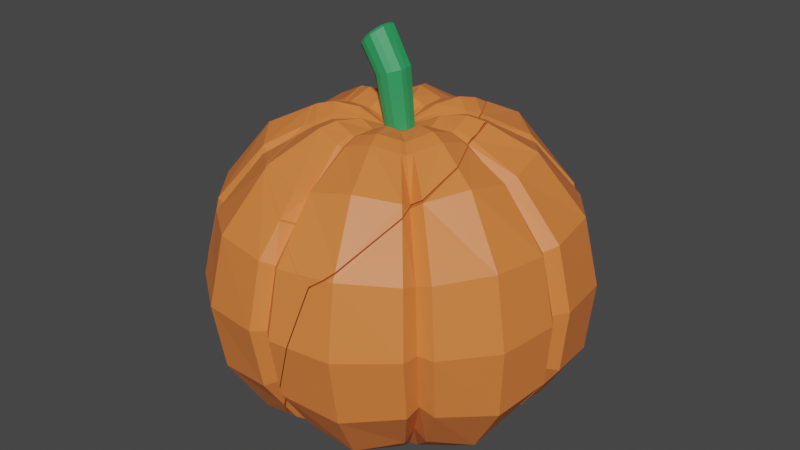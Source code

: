 # Source: pumpkin_1_Broken.blend  (saved by Blender 2.82.7; exported with 4.5.12 LTS)
import bpy
from mathutils import Matrix  # noqa: F401  (used for matrix-valued properties, if any)

bpy.ops.wm.read_factory_settings(use_empty=True)
scene = bpy.context.scene
scene.name = 'Scene'

# ---- collections
col_collection = bpy.data.collections.new('Collection'); scene.collection.children.link(col_collection)

# ---- materials (node trees are filled in below, after node groups)
mat_material_001 = bpy.data.materials.new('Material.001')
mat_material_001.use_transparent_shadow = False
mat_material_002 = bpy.data.materials.new('Material.002')
mat_material_002.use_transparent_shadow = False

# ---- material node trees
mat_material_001.use_nodes = True; mat_material_001.node_tree.nodes.clear()
_N = mat_material_001.node_tree.nodes; _L = mat_material_001.node_tree.links
n0 = _N.new('ShaderNodeOutputMaterial'); n0.name = 'Material Output'; n0.location = (300, 300)
n1 = _N.new('ShaderNodeBsdfPrincipled'); n1.name = 'Principled BSDF'; n1.location = (10, 300)
n1.distribution = 'GGX'
n1.subsurface_method = 'BURLEY'
n1.inputs[0].default_value = (0.8, 0.2059, 0.04672, 1.0)
n1.inputs[3].default_value = 1.45
n1.inputs[27].default_value = (0.0, 0.0, 0.0, 1.0)
n1.inputs[28].default_value = 1.0
_L.new(n1.outputs[0], n0.inputs[0])
n0.is_active_output = True
mat_material_002.use_nodes = True; mat_material_002.node_tree.nodes.clear()
_N = mat_material_002.node_tree.nodes; _L = mat_material_002.node_tree.links
n0 = _N.new('ShaderNodeOutputMaterial'); n0.name = 'Material Output'; n0.location = (300, 300)
n1 = _N.new('ShaderNodeBsdfPrincipled'); n1.name = 'Principled BSDF'; n1.location = (10, 300)
n1.distribution = 'GGX'
n1.subsurface_method = 'BURLEY'
n1.inputs[0].default_value = (0.02589, 0.3173, 0.1035, 1.0)
n1.inputs[3].default_value = 1.45
n1.inputs[27].default_value = (0.0, 0.0, 0.0, 1.0)
n1.inputs[28].default_value = 1.0
_L.new(n1.outputs[0], n0.inputs[0])
n0.is_active_output = True

# ---- world
world_world = bpy.data.worlds.new('World'); scene.world = world_world
world_world.use_nodes = True; world_world.node_tree.nodes.clear()
_N = world_world.node_tree.nodes; _L = world_world.node_tree.links
n0 = _N.new('ShaderNodeOutputWorld'); n0.name = 'World Output'; n0.location = (300, 300)
n1 = _N.new('ShaderNodeBackground'); n1.name = 'Background'; n1.location = (10, 300)
n1.inputs[0].default_value = (0.05088, 0.05088, 0.05088, 1.0)
_L.new(n1.outputs[0], n0.inputs[0])
n0.is_active_output = True
world_world.color = (0.05088, 0.05088, 0.05088)
world_world.use_sun_shadow = False
world_world.sun_shadow_jitter_overblur = 0.0

# ---- meshes
me_bumpkin_cell_006 = bpy.data.meshes.new('Bumpkin_cell.006')
me_bumpkin_cell_006.from_pydata([(0.09244, 0.238, 0.09436), (-0.0002818, 0.238, 0.1334), (-0.0002475, 0.1855, 0.2069), (-0.09301, 0.238, 0.09436), (-0.0002818, 0.238, -0.1332), (0.01349, 0.2005, 0.2189), (0.1418, 0.2005, 0.1649), (0.08743, 0.242, 0.1018), (0.008243, 0.242, 0.1352), (-0.01307, 0.2005, 0.2192), (-0.08579, 0.242, 0.1027), (-0.008154, 0.242, 0.1354), (0.1001, 0.242, 0.08861), (0.1322, 0.242, 0.009964), (0.1321, 0.242, -0.009839), (0.01009, 0.242, -0.1342), (-0.08392, 0.242, -0.1032), (-0.01156, 0.242, -0.1337), (-0.1012, 0.242, 0.08679), (0.07306, 0.2475, -0.0744), (0.1034, 0.2475, 0.0001143), (0.07306, 0.2475, 0.07463), (-0.0002363, 0.2475, 0.1055), (-0.07353, 0.2475, 0.07463), (-0.1039, 0.2475, 0.0001142), (-0.07353, 0.2475, -0.0744), (-0.0002363, 0.2475, -0.1053), (0.06913, 0.2506, 0.08054), (0.006528, 0.2506, 0.1069), (-0.0678, 0.2506, 0.0812), (-0.006435, 0.2506, 0.107), (0.07915, 0.2506, 0.07009), (0.1045, 0.2506, 0.00792), (0.1044, 0.2506, -0.007734), (0.07931, 0.2506, -0.06944), (0.007984, 0.2506, -0.106), (0.06814, 0.2506, -0.08068), (-0.06633, 0.2506, -0.08155), (-0.009129, 0.2506, -0.1056), (-0.1036, 0.2506, -0.01032), (-0.08012, 0.2506, -0.06804), (-0.1035, 0.2506, 0.01096), (-0.07998, 0.2506, 0.06865), (0.0441, 0.2461, -0.04487), (0.06244, 0.2461, 0.0001425), (-0.0001681, 0.2461, 0.06379), (-0.04444, 0.2461, 0.04515), (-0.06278, 0.2461, 0.0001425), (-0.04444, 0.2461, -0.04487), (-0.0001681, 0.2461, -0.06351), (0.04177, 0.2483, 0.04873), (-0.04093, 0.2483, 0.04913), (0.04783, 0.2483, 0.04241), (0.06313, 0.2483, 0.004865), (0.06311, 0.2483, -0.00459), (0.04792, 0.2483, -0.04186), (0.004844, 0.2483, -0.06395), (0.04118, 0.2483, -0.04865), (-0.04004, 0.2483, -0.04917), (-0.005492, 0.2483, -0.06372), (-0.06258, 0.2483, -0.00615), (-0.04837, 0.2483, -0.04101), (-0.06248, 0.2483, 0.006702), (-0.04829, 0.2483, 0.04155), (-0.02413, 0.2343, 0.000169), (-0.0001041, 0.2343, -0.02426), (0.01607, 0.2342, 0.01883), (-0.00145, 0.2342, 0.02497), (0.02426, 0.2342, 0.001994), (0.01584, 0.2342, -0.01854), (-0.01533, 0.2342, -0.01875), (-0.0185, 0.2342, 0.01607), (-0.02271, 0.2341, 0.0102), (-0.05974, 0.2571, 0.02618), (-0.09913, 0.2616, 0.04317), (-0.1255, 0.2548, 0.05455), (-0.02275, 0.2341, -0.009642), (-0.05983, 0.2571, -0.02553), (-0.09929, 0.2616, -0.04243), (-0.009142, 0.2341, -0.02331), (-0.02438, 0.2571, -0.06115), (-0.0406, 0.2616, -0.1014), (-0.05145, 0.2548, -0.1284), (0.009902, 0.2341, -0.02325), (0.02524, 0.2571, -0.061), (0.04155, 0.2616, -0.1012), (0.05247, 0.2548, -0.128), (0.02338, 0.2341, -0.009591), (0.06036, 0.2571, -0.0254), (0.0997, 0.2616, -0.04222), (0.126, 0.2548, -0.05347), (0.02341, 0.2341, 0.01), (0.06043, 0.2571, 0.02565), (0.09981, 0.2616, 0.04231), (0.1262, 0.2548, 0.05345), (0.009842, 0.2341, 0.02375), (0.02508, 0.2571, 0.06147), (0.04129, 0.2616, 0.1016), (0.05214, 0.2548, 0.1285), (0.08443, 0.2137, 0.208), (-0.08202, 0.2137, 0.2089), (-0.05062, 0.2548, 0.129), (-0.03994, 0.2616, 0.102), (-0.02398, 0.2571, 0.06174), (-0.008988, 0.2341, 0.02385), (-0.0406, 0.3126, 0.0001606), (-0.01346, 0.3216, -0.02889), (0.004814, 0.3275, 0.02235), (-0.01497, 0.321, 0.02966), (0.01407, 0.3306, 0.002331), (0.004557, 0.3275, -0.02209), (-0.03064, 0.3158, -0.02233), (-0.03425, 0.3146, -0.01861), (-0.03422, 0.3146, 0.01907), (-0.03892, 0.3129, 0.01209), (-0.03896, 0.3129, -0.01151), (-0.0236, 0.318, -0.02777), (-0.002093, 0.3251, -0.02769), (0.01313, 0.3301, -0.01145), (0.01316, 0.3301, 0.01185), (-0.00216, 0.3251, 0.0282), (-0.02342, 0.318, 0.02832), (-0.02155, 0.3919, 0.000158), (-0.05909, 0.3575, 0.0216), (-0.0287, 0.3853, 0.02332), (-0.04473, 0.3706, 0.03095), (-0.02654, 0.3873, -0.01984), (-0.05743, 0.359, -0.02333), (-0.0453, 0.3701, -0.03026), (-0.06535, 0.3517, -0.002824), (-0.06036, 0.3563, -0.01944), (-0.06531, 0.3517, 0.0033), (-0.06406, 0.3526, 0.01262), (-0.0641, 0.3526, -0.01202), (-0.05165, 0.364, -0.029), (-0.03422, 0.38, -0.02892), (-0.02188, 0.3913, -0.01196), (-0.02186, 0.3913, 0.01237), (-0.03427, 0.38, 0.02943), (-0.05151, 0.3642, 0.02956), (-0.0327, 0.3873, -0.01792), (-0.02726, 0.3923, 0.0001664), (-0.06436, 0.3583, 0.0001665), (-0.03329, 0.3867, 0.01971), (-0.0578, 0.3642, 0.01987), (-0.04681, 0.3743, 0.02614), (-0.0473, 0.3738, -0.02549), (-0.06, 0.3622, -0.01636), (-0.06312, 0.3591, 0.01067), (-0.06315, 0.3591, -0.01011), (-0.05265, 0.3687, -0.02443), (-0.03795, 0.3822, -0.02436), (-0.02755, 0.3917, -0.01006), (-0.02753, 0.3918, 0.01046), (-0.038, 0.3822, 0.02486), (-0.05253, 0.3688, 0.02497), (-0.03738, 0.2067, -0.2095), (-0.01645, 0.2132, -0.1913), (0.01288, 0.2239, -0.1706), (-0.0002663, 0.2143, -0.1664), (-0.09178, 0.2357, -0.1129), (-0.09459, 0.2364, -0.09578), (-0.1027, 0.2411, -0.08726), (0.1402, 0.238, 0.01056), (0.1324, 0.2369, 9.573e-05), (-0.1155, 0.2435, 0.0001063), (0.1584, 0.2031, 0.1401), (0.1431, 0.1896, 0.1514), (0.1388, 0.1905, 0.1414), (-0.1121, 0.2348, 0.09618), (-0.1027, 0.228, 0.1042), (-0.1042, 0.2276, 0.1247), (-0.0888, 0.2122, 0.2038), (0.1501, 0.1857, 0.1745), (0.1112, 0.1262, 0.274), (0.05594, 0.1109, 0.292), (0.03825, 0.1231, 0.2833), (0.01683, 0.1379, 0.2727), (0.09693, 0.1133, 0.2857), (0.07581, 0.09786, 0.2924), (-0.01512, 0.1603, 0.2539), (-0.0002531, 0.1516, 0.2366), (-0.08369, 0.2082, 0.2131), (0.0844, 0.2429, -0.09999), (0.08717, 0.2406, -0.08879), (-0.1182, 0.2461, -0.01179), (-0.1198, 0.2455, 0.01266), (0.07232, 0.2441, -0.1243), (0.08242, 0.2434, -0.105), (0.05824, 0.2439, -0.1481), (-0.07248, 0.2278, -0.1808), (0.1183, 0.251, -0.0638), (0.1319, 0.245, -0.02362), (0.0972, 0.2445, -0.08227), (-0.126, 0.254, -0.05111), (0.1673, 0.2332, 0.07083), (-0.1328, 0.251, 0.0577), (-0.1279, 0.2492, 0.03659), (-0.1229, 0.2469, 0.02103), (-0.01645, 0.2132, -0.1913), (-0.03738, 0.2067, -0.2095), (0.01288, 0.2239, -0.1706), (-0.0002663, 0.2143, -0.1664), (-0.09178, 0.2357, -0.1129), (-0.09459, 0.2364, -0.09578), (-0.1027, 0.2411, -0.08726), (0.1324, 0.2369, 9.573e-05), (0.1402, 0.238, 0.01056), (-0.1155, 0.2435, 0.0001063), (-0.1182, 0.2461, -0.01179), (0.1673, 0.2332, 0.07083), (0.1584, 0.2031, 0.1401), (0.1388, 0.1905, 0.1414), (0.1431, 0.1896, 0.1514), (-0.1042, 0.2276, 0.1247), (-0.1027, 0.228, 0.1042), (-0.1121, 0.2348, 0.09618), (-0.0888, 0.2122, 0.2038), (0.1501, 0.1857, 0.1745), (0.1112, 0.1262, 0.274), (0.05594, 0.1109, 0.292), (0.03825, 0.1231, 0.2833), (0.01683, 0.1379, 0.2727), (0.09693, 0.1133, 0.2857), (0.07581, 0.09786, 0.2924), (-0.0002531, 0.1516, 0.2366), (-0.01512, 0.1603, 0.2539), (-0.08369, 0.2082, 0.2131), (0.0844, 0.2429, -0.09999), (0.08717, 0.2406, -0.08879), (-0.1198, 0.2455, 0.01266), (0.08242, 0.2434, -0.105), (0.07232, 0.2441, -0.1243), (0.05824, 0.2439, -0.1481), (-0.07248, 0.2278, -0.1808), (0.1183, 0.251, -0.0638), (0.0972, 0.2445, -0.08227), (-0.126, 0.254, -0.05111), (-0.1328, 0.251, 0.0577), (-0.1279, 0.2492, 0.03659), (-0.1229, 0.2469, 0.02103), (0.126, 0.2548, -0.05347), (0.1321, 0.242, -0.009839), (0.1319, 0.245, -0.02362)], [], [(5, 8, 1, 2), (99, 98, 8, 5), (2, 1, 11, 9), (100, 101, 10, 171, 217), (13, 164, 20, 32), (98, 7, 27, 97), (11, 1, 22, 30), (75, 18, 42, 74), (237, 209, 39, 78), (15, 4, 26, 35), (1, 8, 28, 22), (86, 15, 35, 85), (0, 12, 31, 21), (16, 161, 25, 37), (3, 10, 29, 23), (164, 242, 33, 20), (94, 13, 32, 93), (82, 16, 37, 81), (4, 17, 38, 26), (18, 3, 23, 42), (101, 11, 30, 102), (241, 235, 236, 34, 89), (161, 205, 40, 25), (7, 0, 21, 27), (23, 29, 51, 46), (30, 22, 45), (37, 25, 48, 58), (102, 30, 45, 103), (42, 23, 46, 63), (81, 37, 58, 80), (21, 31, 52, 50), (25, 40, 61, 48), (39, 24, 47, 60), (93, 32, 53, 92), (26, 38, 59, 49), (78, 39, 60, 77), (20, 33, 54, 44), (19, 36, 57, 43), (24, 41, 62, 47), (34, 19, 43, 55), (89, 34, 55, 88), (27, 21, 50), (74, 42, 63, 73), (32, 20, 44, 53), (35, 26, 49, 56), (97, 27, 50, 96), (22, 28, 45), (85, 35, 56, 84), (44, 54, 68), (43, 57, 69), (47, 62, 64), (55, 43, 69), (88, 55, 69, 87), (73, 63, 71, 72), (53, 44, 68), (56, 49, 65), (96, 50, 66, 95), (84, 56, 65, 83), (46, 51, 71), (58, 48, 70), (103, 45, 67, 104), (63, 46, 71), (80, 58, 70, 79), (50, 52, 66), (48, 61, 70), (60, 47, 64), (92, 53, 68, 91), (49, 59, 65), (77, 60, 64, 76), (9, 11, 101, 100), (10, 101, 102, 29), (29, 102, 103, 51), (51, 103, 104, 71), (41, 74, 73, 62), (62, 73, 72, 64), (205, 237, 78, 40), (40, 78, 77, 61), (61, 77, 76, 70), (17, 82, 81, 38), (38, 81, 80, 59), (59, 80, 79, 65), (36, 85, 84, 57), (57, 84, 83, 69), (242, 241, 89, 33), (33, 89, 88, 54), (54, 88, 87, 68), (12, 94, 93, 31), (31, 93, 92, 52), (52, 92, 91, 66), (6, 7, 98, 99), (8, 98, 97, 28), (28, 97, 96, 45), (45, 96, 95, 67), (76, 64, 105, 115), (70, 76, 115, 112), (95, 66, 107, 120), (71, 104, 121, 113), (67, 95, 120, 108), (72, 71, 113, 114), (68, 87, 118, 109), (104, 67, 108, 121), (79, 70, 111, 116), (91, 68, 109, 119), (64, 72, 114, 105), (87, 69, 110, 118), (66, 91, 119, 107), (69, 83, 117, 110), (83, 65, 106, 117), (70, 112, 111), (65, 79, 116, 106), (120, 107, 124, 138), (111, 112, 130, 127), (106, 116, 134, 128), (105, 131, 129), (112, 115, 133, 130), (108, 120, 138, 125), (114, 113, 123, 132), (113, 121, 139, 123), (121, 108, 125, 139), (105, 114, 132, 131), (115, 105, 129, 133), (119, 109, 122, 137), (116, 111, 127, 134), (117, 106, 128, 135), (118, 110, 126, 136), (109, 118, 136, 122), (107, 119, 137, 124), (110, 117, 135, 126), (130, 133, 149, 147), (125, 138, 154, 145), (132, 123, 144, 148), (123, 139, 155, 144), (139, 125, 145, 155), (131, 132, 148, 142), (133, 129, 142, 149), (137, 122, 141, 153), (134, 127, 147, 150), (135, 128, 146, 151), (136, 126, 140, 152), (122, 136, 152, 141), (124, 137, 153, 143), (126, 135, 151, 140), (138, 124, 143, 154), (127, 130, 147), (128, 134, 150, 146), (129, 131, 142), (231, 232, 189, 86), (242, 192, 241), (239, 238, 75), (216, 170, 3, 18), (219, 218, 6, 99), (213, 212, 0, 7, 6), (243, 14, 206, 207, 210, 211, 168, 167, 173, 174, 223, 179, 200, 199, 202, 201, 233, 187, 188, 228, 184, 193), (195, 163, 13, 94), (157, 156, 234, 82, 17), (227, 180, 9, 100), (234, 160, 16, 82), (220, 224, 178), (236, 229, 19, 34), (230, 240, 239, 75, 74, 41), (208, 230, 41, 24), (189, 158, 15, 86), (176, 222, 225, 226, 182, 172, 214, 215, 169, 196, 197, 198), (238, 216, 18, 75), (209, 208, 24, 39), (229, 183, 36, 19), (158, 159, 4, 15), (178, 219, 99, 5, 177, 221, 220), (218, 213, 6), (193, 191, 90, 243), (181, 177, 5, 2), (163, 164, 13), (166, 195, 94, 12), (170, 171, 10, 3), (212, 166, 12, 0), (180, 181, 2, 9), (198, 186, 165, 185, 194, 162, 204, 203, 190, 200, 179, 175, 176), (160, 161, 16), (159, 157, 17, 4), (217, 227, 100), (183, 231, 86, 85, 36), (140, 151, 146, 150, 147, 149, 142, 148, 144, 155, 145, 154, 143, 153, 141, 152)])
me_bumpkin_cell_006.polygons.foreach_set('material_index', [0, 0, 0, 0, 0, 0, 0, 0, 0, 0, 0, 0, 0, 0, 0, 0, 0, 0, 0, 0, 0, 0, 0, 0, 0, 0, 0, 0, 0, 0, 0, 0, 0, 0, 0, 0, 0, 0, 0, 0, 0, 0, 0, 0, 0, 0, 0, 0, 0, 0, 0, 0, 0, 0, 0, 0, 0, 0, 0, 0, 0, 0, 0, 0, 0, 0, 0, 0, 0, 0, 0, 0, 0, 0, 0, 0, 0, 0, 0, 0, 0, 0, 0, 0, 0, 0, 0, 0, 0, 0, 0, 0, 0, 1, 1, 1, 1, 1, 1, 1, 1, 1, 1, 1, 1, 1, 1, 1, 1, 1, 1, 1, 1, 1, 1, 1, 1, 1, 1, 1, 1, 1, 1, 1, 1, 1, 1, 1, 1, 1, 1, 1, 1, 1, 1, 1, 1, 1, 1, 1, 1, 1, 1, 1, 1, 1, 0, 0, 0, 0, 0, 0, 0, 0, 0, 0, 0, 0, 0, 0, 0, 0, 0, 0, 0, 0, 0, 0, 0, 0, 0, 0, 0, 0, 0, 0, 0, 0, 0, 0, 0, 1])
_k = set([(14, 206), (14, 243), (90, 191), (90, 243), (156, 157), (156, 234), (157, 159), (158, 159), (158, 189), (160, 161), (160, 234), (161, 205), (162, 194), (162, 204), (163, 164), (163, 195), (164, 242), (165, 185), (165, 186), (166, 195), (166, 212), (167, 168), (167, 173), (168, 211), (169, 196), (169, 215), (170, 171), (170, 216), (171, 217), (172, 182), (172, 214), (173, 174), (174, 223), (175, 176), (175, 179), (176, 222), (177, 181), (177, 221), (178, 219), (178, 224), (179, 223), (180, 181), (180, 227), (182, 226), (183, 229), (183, 231), (184, 193), (184, 228), (185, 194), (186, 198), (187, 188), (187, 233), (188, 228), (189, 232), (190, 200), (190, 203), (191, 193), (192, 241), (192, 242), (196, 197), (197, 198), (199, 200), (199, 202), (201, 202), (201, 233), (203, 204), (205, 237), (206, 207), (207, 210), (208, 209), (208, 230), (209, 237), (210, 211), (212, 213), (213, 218), (214, 215), (216, 238), (217, 227), (218, 219), (220, 221), (220, 224), (222, 225), (225, 226), (229, 236), (230, 240), (231, 232), (235, 236), (235, 241), (238, 239), (239, 240)])
me_bumpkin_cell_006.attributes.new('sharp_edge', 'BOOLEAN', 'EDGE').data.foreach_set('value', [ (min(e.vertices), max(e.vertices)) in _k for e in me_bumpkin_cell_006.edges])
_uv = me_bumpkin_cell_006.uv_layers.new(name='UVMap')
_uv.uv.foreach_set('vector', [0.2609, 0.75, 0.2609, 0.875, 0.25, 0.875, 0.25, 0.75, 0.3122, 0.75, 0.3122, 0.875, 0.2609, 0.875, 0.2609, 0.75, 0.25, 0.75, 0.25, 0.875, 0.2396, 0.875, 0.2396, 0.75, 0.1893, 0.75, 0.1893, 0.875, 0.139, 0.875, 0.139, 0.8316, 0.1833, 0.75, 0.4874, 0.875, 0.5, 0.875, 0.5, 0.875, 0.4874, 0.875, 0.3122, 0.875, 0.3636, 0.875, 0.3636, 0.875, 0.3122, 0.875, 0.2396, 0.875, 0.25, 0.875, 0.25, 0.875, 0.2396, 0.875, 0.06401, 0.875, 0.1105, 0.875, 0.1105, 0.875, 0.06401, 0.875, 0.9396, 0.875, 0.9831, 0.875, 0.9831, 0.875, 0.9366, 0.875, 0.7367, 0.875, 0.75, 0.875, 0.75, 0.875, 0.7367, 0.875, 0.25, 0.875, 0.2609, 0.875, 0.2609, 0.875, 0.25, 0.875, 0.6874, 0.875, 0.7367, 0.875, 0.7367, 0.875, 0.6874, 0.875, 0.375, 0.875, 0.3871, 0.875, 0.3871, 0.875, 0.375, 0.875, 0.8586, 0.875, 0.875, 0.875, 0.875, 0.875, 0.8586, 0.875, 0.125, 0.875, 0.139, 0.875, 0.139, 0.875, 0.125, 0.875, 0.5, 0.875, 0.5127, 0.875, 0.5127, 0.875, 0.5, 0.875, 0.4373, 0.875, 0.4874, 0.875, 0.4874, 0.875, 0.4373, 0.875, 0.8117, 0.875, 0.8586, 0.875, 0.8586, 0.875, 0.8117, 0.875, 0.75, 0.875, 0.7648, 0.875, 0.7648, 0.875, 0.75, 0.875, 0.1105, 0.875, 0.125, 0.875, 0.125, 0.875, 0.1105, 0.875, 0.1893, 0.875, 0.2396, 0.875, 0.2396, 0.875, 0.1893, 0.875, 0.5631, 0.875, 0.5778, 0.875, 0.6122, 0.875, 0.6122, 0.875, 0.5631, 0.875, 0.875, 0.875, 0.89, 0.875, 0.89, 0.875, 0.875, 0.875, 0.3636, 0.875, 0.375, 0.875, 0.375, 0.875, 0.3636, 0.875, 0.125, 0.875, 0.139, 0.875, 0.139, 0.875, 0.125, 0.875, 0.2396, 0.875, 0.25, 0.875, 0.2396, 0.875, 0.8586, 0.875, 0.875, 0.875, 0.875, 0.875, 0.8586, 0.875, 0.1893, 0.875, 0.2396, 0.875, 0.2396, 0.875, 0.1893, 0.875, 0.1105, 0.875, 0.125, 0.875, 0.125, 0.875, 0.1105, 0.875, 0.8117, 0.875, 0.8586, 0.875, 0.8586, 0.875, 0.8117, 0.875, 0.375, 0.875, 0.3871, 0.875, 0.3871, 0.875, 0.375, 0.875, 0.875, 0.875, 0.89, 0.875, 0.89, 0.875, 0.875, 0.875, 0.9831, 0.875, 1.0, 0.875, 1.0, 0.875, 0.9831, 0.875, 0.4373, 0.875, 0.4874, 0.875, 0.4874, 0.875, 0.4373, 0.875, 0.75, 0.875, 0.7648, 0.875, 0.7648, 0.875, 0.75, 0.875, 0.9366, 0.875, 0.9831, 0.875, 0.9831, 0.875, 0.9366, 0.875, 0.5, 0.875, 0.5127, 0.875, 0.5127, 0.875, 0.5, 0.875, 0.625, 0.875, 0.638, 0.875, 0.638, 0.875, 0.625, 0.875, 0.0, 0.875, 0.01747, 0.875, 0.01747, 0.875, 0.0, 0.875, 0.6122, 0.875, 0.625, 0.875, 0.625, 0.875, 0.6122, 0.875, 0.5631, 0.875, 0.6122, 0.875, 0.6122, 0.875, 0.5631, 0.875, 0.3636, 0.875, 0.375, 0.875, 0.3636, 0.875, 0.06401, 0.875, 0.1105, 0.875, 0.1105, 0.875, 0.06401, 0.875, 0.4874, 0.875, 0.5, 0.875, 0.5, 0.875, 0.4874, 0.875, 0.7367, 0.875, 0.75, 0.875, 0.75, 0.875, 0.7367, 0.875, 0.3122, 0.875, 0.3636, 0.875, 0.3636, 0.875, 0.3122, 0.875, 0.25, 0.875, 0.2609, 0.875, 0.25, 0.875, 0.6874, 0.875, 0.7367, 0.875, 0.7367, 0.875, 0.6874, 0.875, 0.5, 0.875, 0.5127, 0.875, 0.5, 0.875, 0.625, 0.875, 0.638, 0.875, 0.625, 0.875, 0.0, 0.875, 0.01747, 0.875, 0.0, 0.875, 0.6122, 0.875, 0.625, 0.875, 0.6122, 0.875, 0.5631, 0.875, 0.6122, 0.875, 0.6122, 0.875, 0.563, 0.875, 0.06401, 0.875, 0.1105, 0.875, 0.1105, 0.875, 0.06401, 0.875, 0.4874, 0.875, 0.5, 0.875, 0.4874, 0.875, 0.7367, 0.875, 0.75, 0.875, 0.7367, 0.875, 0.3122, 0.875, 0.3636, 0.875, 0.3636, 0.875, 0.3122, 0.875, 0.6874, 0.875, 0.7367, 0.875, 0.7367, 0.875, 0.6874, 0.875, 0.125, 0.875, 0.139, 0.875, 0.125, 0.875, 0.8586, 0.875, 0.875, 0.875, 0.8586, 0.875, 0.1893, 0.875, 0.2396, 0.875, 0.2396, 0.875, 0.1893, 0.875, 0.1105, 0.875, 0.125, 0.875, 0.1105, 0.875, 0.8117, 0.875, 0.8586, 0.875, 0.8586, 0.875, 0.8117, 0.875, 0.375, 0.875, 0.3871, 0.875, 0.375, 0.875, 0.875, 0.875, 0.89, 0.875, 0.875, 0.875, 0.9831, 0.875, 1.0, 0.875, 0.9831, 0.875, 0.4373, 0.875, 0.4874, 0.875, 0.4874, 0.875, 0.4373, 0.875, 0.75, 0.875, 0.7648, 0.875, 0.75, 0.875, 0.9366, 0.875, 0.9831, 0.875, 0.9831, 0.875, 0.9366, 0.875, 0.2396, 0.75, 0.2396, 0.875, 0.1893, 0.875, 0.1893, 0.75, 0.139, 0.875, 0.1893, 0.875, 0.1893, 0.875, 0.139, 0.875, 0.139, 0.875, 0.1893, 0.875, 0.1893, 0.875, 0.139, 0.875, 0.139, 0.875, 0.1893, 0.875, 0.1893, 0.875, 0.139, 0.875, 0.01747, 0.875, 0.06401, 0.875, 0.06401, 0.875, 0.01747, 0.875, 0.01747, 0.875, 0.06401, 0.875, 0.06401, 0.875, 0.01747, 0.875, 0.89, 0.875, 0.9366, 0.875, 0.9366, 0.875, 0.89, 0.875, 0.89, 0.875, 0.9366, 0.875, 0.9366, 0.875, 0.89, 0.875, 0.89, 0.875, 0.9366, 0.875, 0.9366, 0.875, 0.89, 0.875, 0.7648, 0.875, 0.8117, 0.875, 0.8117, 0.875, 0.7648, 0.875, 0.7648, 0.875, 0.8117, 0.875, 0.8117, 0.875, 0.7648, 0.875, 0.7648, 0.875, 0.8117, 0.875, 0.8117, 0.875, 0.7648, 0.875, 0.638, 0.875, 0.6874, 0.875, 0.6874, 0.875, 0.638, 0.875, 0.638, 0.875, 0.6874, 0.875, 0.6874, 0.875, 0.638, 0.875, 0.5127, 0.875, 0.5631, 0.875, 0.5631, 0.875, 0.5127, 0.875, 0.5127, 0.875, 0.5631, 0.875, 0.5631, 0.875, 0.5127, 0.875, 0.5127, 0.875, 0.5631, 0.875, 0.563, 0.875, 0.5127, 0.875, 0.3871, 0.875, 0.4373, 0.875, 0.4373, 0.875, 0.3871, 0.875, 0.3871, 0.875, 0.4373, 0.875, 0.4373, 0.875, 0.3871, 0.875, 0.3871, 0.875, 0.4373, 0.875, 0.4373, 0.875, 0.3871, 0.875, 0.3636, 0.75, 0.3636, 0.875, 0.3122, 0.875, 0.3122, 0.75, 0.2609, 0.875, 0.3122, 0.875, 0.3122, 0.875, 0.2609, 0.875, 0.2609, 0.875, 0.3122, 0.875, 0.3122, 0.875, 0.2609, 0.875, 0.2609, 0.875, 0.3122, 0.875, 0.3122, 0.875, 0.2609, 0.875, 0.9366, 0.875, 0.9831, 0.875, 0.9831, 0.875, 0.9366, 0.875, 0.89, 0.875, 0.9366, 0.875, 0.9366, 0.875, 0.89, 0.875, 0.3122, 0.875, 0.3636, 0.875, 0.3636, 0.875, 0.3122, 0.875, 0.139, 0.875, 0.1893, 0.875, 0.1893, 0.875, 0.139, 0.875, 0.2609, 0.875, 0.3122, 0.875, 0.3122, 0.875, 0.2609, 0.875, 0.06401, 0.875, 0.1105, 0.875, 0.1105, 0.875, 0.06401, 0.875, 0.5127, 0.875, 0.563, 0.875, 0.563, 0.875, 0.5127, 0.875, 0.1893, 0.875, 0.2396, 0.875, 0.2396, 0.875, 0.1893, 0.875, 0.8117, 0.875, 0.8586, 0.875, 0.8586, 0.875, 0.8117, 0.875, 0.4373, 0.875, 0.4874, 0.875, 0.4874, 0.875, 0.4373, 0.875, 0.01747, 0.875, 0.06401, 0.875, 0.06401, 0.875, 0.01747, 0.875, 0.563, 0.875, 0.6122, 0.875, 0.6122, 0.875, 0.563, 0.875, 0.3871, 0.875, 0.4373, 0.875, 0.4373, 0.875, 0.3871, 0.875, 0.638, 0.875, 0.6874, 0.875, 0.6874, 0.875, 0.638, 0.875, 0.6874, 0.875, 0.7367, 0.875, 0.7367, 0.875, 0.6874, 0.875, 0.875, 0.875, 0.875, 0.875, 0.8586, 0.875, 0.7648, 0.875, 0.8117, 0.875, 0.8117, 0.875, 0.7648, 0.875, 0.3122, 0.875, 0.3636, 0.875, 0.3636, 0.875, 0.3122, 0.875, 0.8586, 0.875, 0.875, 0.875, 0.875, 0.875, 0.8586, 0.875, 0.7648, 0.875, 0.8117, 0.875, 0.8117, 0.875, 0.7648, 0.875, 1.0, 0.875, 1.0, 0.875, 0.9831, 0.875, 0.89, 0.875, 0.9366, 0.875, 0.9366, 0.875, 0.89, 0.875, 0.2609, 0.875, 0.3122, 0.875, 0.3122, 0.875, 0.2609, 0.875, 0.06401, 0.875, 0.1105, 0.875, 0.1105, 0.875, 0.06401, 0.875, 0.139, 0.875, 0.1893, 0.875, 0.1893, 0.875, 0.139, 0.875, 0.1893, 0.875, 0.2396, 0.875, 0.2396, 0.875, 0.1893, 0.875, 0.01747, 0.875, 0.06401, 0.875, 0.06401, 0.875, 0.01747, 0.875, 0.9366, 0.875, 0.9831, 0.875, 0.9831, 0.875, 0.9366, 0.875, 0.4373, 0.875, 0.4874, 0.875, 0.4874, 0.875, 0.4373, 0.875, 0.8117, 0.875, 0.8586, 0.875, 0.8586, 0.875, 0.8117, 0.875, 0.6874, 0.875, 0.7367, 0.875, 0.7367, 0.875, 0.6874, 0.875, 0.563, 0.875, 0.6122, 0.875, 0.6122, 0.875, 0.563, 0.875, 0.5127, 0.875, 0.563, 0.875, 0.563, 0.875, 0.5127, 0.875, 0.3871, 0.875, 0.4373, 0.875, 0.4373, 0.875, 0.3871, 0.875, 0.638, 0.875, 0.6874, 0.875, 0.6874, 0.875, 0.638, 0.875, 0.89, 0.875, 0.9366, 0.875, 0.9366, 0.875, 0.89, 0.875, 0.2609, 0.875, 0.3122, 0.875, 0.3122, 0.875, 0.2609, 0.875, 0.06401, 0.875, 0.1105, 0.875, 0.1105, 0.875, 0.06401, 0.875, 0.139, 0.875, 0.1893, 0.875, 0.1893, 0.875, 0.139, 0.875, 0.1893, 0.875, 0.2396, 0.875, 0.2396, 0.875, 0.1893, 0.875, 0.01747, 0.875, 0.06401, 0.875, 0.06401, 0.875, 0.01747, 0.875, 0.9366, 0.875, 0.9831, 0.875, 0.9831, 0.875, 0.9366, 0.875, 0.4373, 0.875, 0.4874, 0.875, 0.4874, 0.875, 0.4373, 0.875, 0.8117, 0.875, 0.8586, 0.875, 0.8586, 0.875, 0.8117, 0.875, 0.6874, 0.875, 0.7367, 0.875, 0.7367, 0.875, 0.6874, 0.875, 0.563, 0.875, 0.6122, 0.875, 0.6122, 0.875, 0.563, 0.875, 0.5127, 0.875, 0.563, 0.875, 0.563, 0.875, 0.5127, 0.875, 0.3871, 0.875, 0.4373, 0.875, 0.4373, 0.875, 0.3871, 0.875, 0.638, 0.875, 0.6874, 0.875, 0.6874, 0.875, 0.638, 0.875, 0.3122, 0.875, 0.3636, 0.875, 0.3636, 0.875, 0.3122, 0.875, 0.8586, 0.875, 0.875, 0.875, 0.8586, 0.875, 0.7648, 0.875, 0.8117, 0.875, 0.8117, 0.875, 0.7648, 0.875, 0.9831, 0.875, 1.0, 0.875, 0.9831, 0.875, 0.6435, 0.875, 0.6651, 0.8609, 0.6874, 0.8447, 0.6874, 0.875, 0.5127, 0.8726, 0.5282, 0.8724, 0.5631, 0.875, 0.04349, 0.875, 0.06401, 0.8633, 0.06401, 0.875, 0.1105, 0.8532, 0.125, 0.8512, 0.125, 0.875, 0.1105, 0.875, 0.3122, 0.64, 0.3636, 0.7297, 0.3636, 0.75, 0.3122, 0.75, 0.3719, 0.75, 0.375, 0.7618, 0.375, 0.875, 0.3636, 0.875, 0.3636, 0.75, 1.0, 0.4667, 0.9769, 0.4619, 0.9506, 0.4491, 0.9563, 0.4689, 0.925, 0.5183, 0.7427, 0.4287, 0.6676, 0.3554, 0.6619, 0.3631, 0.6373, 0.3695, 0.2796, 0.1448, 0.202, 0.0829, 0.1102, 0.0, 0.7829, 0.0, 0.8202, 0.06169, 0.8254, 0.1004, 0.8825, 0.152, 1.0, 0.2997, 1.0, 0.3316, 0.9951, 0.3527, 0.9915, 0.3558, 0.9774, 0.3567, 1.0, 0.388, 0.4373, 0.8093, 0.4874, 0.8627, 0.4874, 0.875, 0.4373, 0.875, 0.7648, 0.7881, 0.779, 0.7568, 0.8117, 0.7927, 0.8117, 0.875, 0.7648, 0.875, 0.1893, 0.743, 0.2396, 0.6952, 0.2396, 0.75, 0.1893, 0.75, 0.8117, 0.7927, 0.8586, 0.8561, 0.8586, 0.875, 0.8117, 0.875, 0.2809, 0.625, 0.291, 0.6094, 0.3027, 0.625, 0.6122, 0.875, 0.625, 0.875, 0.625, 0.875, 0.6122, 0.875, 0.01747, 0.875, 0.02721, 0.875, 0.04349, 0.875, 0.06401, 0.875, 0.06401, 0.875, 0.01747, 0.875, 0.0, 0.875, 0.01747, 0.875, 0.01747, 0.875, 0.0, 0.875, 0.6896, 0.8438, 0.7367, 0.8203, 0.7367, 0.875, 0.6874, 0.875, 0.1223, 0.1223, 0.169, 0.1365, 0.2062, 0.1848, 0.2388, 0.1617, 0.3884, 0.2162, 0.3995, 0.2287, 0.4329, 0.3346, 0.4297, 0.3621, 0.4502, 0.3729, 0.4952, 0.4244, 0.4845, 0.4527, 0.4735, 0.4735, 0.06401, 0.8633, 0.1105, 0.8532, 0.1105, 0.875, 0.06401, 0.875, 0.9831, 0.875, 1.0, 0.875, 1.0, 0.875, 0.9831, 0.875, 0.625, 0.875, 0.638, 0.875, 0.638, 0.875, 0.625, 0.875, 0.7367, 0.8203, 0.75, 0.8185, 0.75, 0.875, 0.7367, 0.875, 0.3027, 0.625, 0.3122, 0.64, 0.3122, 0.75, 0.2609, 0.75, 0.2609, 0.6648, 0.2724, 0.6427, 0.2809, 0.625, 0.3636, 0.7297, 0.3719, 0.75, 0.3636, 0.75, 0.612, 0.0, 0.5872, 0.03153, 0.5745, 0.04468, 0.5333, 0.0, 0.25, 0.7002, 0.2609, 0.6648, 0.2609, 0.75, 0.25, 0.75, 0.4874, 0.8627, 0.5, 0.875, 0.4874, 0.875, 0.3871, 0.7578, 0.4373, 0.8093, 0.4373, 0.875, 0.3871, 0.875, 0.125, 0.8512, 0.139, 0.8316, 0.139, 0.875, 0.125, 0.875, 0.375, 0.7618, 0.3871, 0.7578, 0.3871, 0.875, 0.375, 0.875, 0.2396, 0.6952, 0.25, 0.7002, 0.25, 0.75, 0.2396, 0.75, 1.0, 0.4735, 0.9717, 0.4565, 0.9302, 0.4318, 0.9142, 0.4317, 0.8532, 0.4273, 0.7011, 0.3199, 0.6551, 0.2853, 0.6092, 0.2623, 0.3989, 0.1432, 0.2171, 0.0, 0.8898, 0.0, 0.9575, 0.06813, 1.0, 0.1223, 0.8586, 0.8561, 0.875, 0.875, 0.8586, 0.875, 0.75, 0.8185, 0.7648, 0.7881, 0.7648, 0.875, 0.75, 0.875, 0.1833, 0.75, 0.1893, 0.743, 0.1893, 0.75, 0.638, 0.875, 0.6435, 0.875, 0.6874, 0.875, 0.6874, 0.875, 0.638, 0.875, 0.638, 0.875, 0.6874, 0.875, 0.7648, 0.875, 0.8117, 0.875, 0.89, 0.875, 0.9366, 0.875, 0.01747, 0.875, 0.06401, 0.875, 0.139, 0.875, 0.1893, 0.875, 0.2609, 0.875, 0.3122, 0.875, 0.3871, 0.875, 0.4373, 0.875, 0.5127, 0.875, 0.563, 0.875])
me_bumpkin_cell_006.materials.append(mat_material_001)
me_bumpkin_cell_006.materials.append(mat_material_002)
me_bumpkin_cell_006.use_remesh_fix_poles = True
me_bumpkin_cell_006.use_remesh_preserve_attributes = False
me_bumpkin_cell_006.use_mirror_vertex_groups = False
me_bumpkin_cell_006.update()
me_bumpkin_cell_007 = bpy.data.meshes.new('Bumpkin_cell.007')
me_bumpkin_cell_007.from_pydata([(-0.0002638, 0.0005957, -0.3058), (0.09244, 0.238, -0.09417), (0.1436, 0.1855, -0.1461), (0.1954, 0.1005, -0.1988), (0.2125, 0.000596, -0.2162), (0.2061, -0.09922, -0.2023), (0.1637, -0.1835, -0.1608), (0.1206, -0.2576, -0.1185), (0.2031, 0.1855, 0.0001098), (0.2765, 0.1005, 0.0001043), (0.3007, 0.0005968, 0.0001037), (0.2916, -0.09922, 0.0001016), (0.2317, -0.1835, 9.652e-05), (0.1707, -0.2576, 7.508e-05), (0.1954, 0.1005, 0.199), (0.2125, 0.0005976, 0.2164), (0.2061, -0.09922, 0.2025), (0.1637, -0.1835, 0.1609), (0.1206, -0.2576, 0.1187), (-0.0002998, -0.1835, 0.2276), (-0.0003588, -0.2576, 0.1678), (-0.1213, -0.2576, -0.1185), (-0.0002475, 0.1855, -0.2067), (-0.0002616, 0.1005, -0.2812), (-0.0002865, -0.09922, -0.2862), (-0.0002998, -0.1835, -0.2274), (-0.0003588, -0.2576, -0.1677), (0.01536, -0.2003, 0.2408), (0.1617, -0.2003, 0.1814), (0.2035, -0.1081, 0.2282), (0.01939, -0.1081, 0.303), (0.2098, 0.0003313, 0.2439), (0.1929, 0.1088, 0.2243), (0.01068, -0.2625, 0.1693), (0.1135, -0.2625, 0.1275), (-0.01061, -0.2625, 0.1695), (-0.01494, -0.2003, 0.2411), (0.1716, -0.2625, 0.01243), (0.13, -0.2625, 0.111), (0.1851, -0.2003, 0.1578), (0.2443, -0.2003, 0.01767), (0.3075, -0.1093, 0.02221), (0.233, -0.1081, 0.1986), (0.2402, 0.0003312, 0.2122), (0.317, -0.0008691, 0.02373), (0.2915, 0.1088, 0.02183), (0.2209, 0.1088, 0.1952), (0.1623, 0.2005, 0.1435), (0.2142, 0.2005, 0.01608), (0.1715, -0.2625, -0.01237), (0.1302, -0.2625, -0.1102), (0.1854, -0.2003, -0.1567), (0.2442, -0.2003, -0.01762), (0.3074, -0.1081, -0.0222), (0.2334, -0.1081, -0.1972), (0.2407, 0.0003297, -0.2108), (0.3169, 0.0003303, -0.02373), (0.2914, 0.1088, -0.02182), (0.2213, 0.1088, -0.1939), (0.1626, 0.2005, -0.1424), (0.2141, 0.2005, -0.01599), (0.1003, 0.242, -0.08789), (0.2068, 0.0003295, -0.2449), (0.02371, 0.0003293, -0.3218), (0.02173, 0.1088, -0.2959), (0.1902, 0.1088, -0.2252), (0.1398, 0.2005, -0.1655), (0.01648, 0.2005, -0.2174), (0.08619, 0.242, -0.1021), (0.1119, -0.2625, -0.128), (0.01307, -0.2625, -0.1681), (0.01876, -0.2003, -0.2392), (0.1594, -0.2003, -0.1821), (0.2006, -0.1081, -0.2292), (0.02367, -0.1081, -0.301), (-0.02526, 0.1088, -0.2948), (-0.01859, 0.2005, -0.2166), (-0.01504, -0.2625, -0.1675), (-0.109, -0.2625, -0.1294), (-0.1549, -0.2003, -0.184), (-0.02123, -0.2003, -0.2383), (-0.02666, -0.1081, -0.2999), (-0.02746, 0.0003293, -0.3206), (-0.1317, -0.2625, -0.1079), (-0.06584, -0.2738, 0.1616), (-0.1235, -0.003241, -0.3079), (-0.1198, -0.1208, -0.288), (-0.09516, -0.2207, -0.2289), (-0.06693, -0.2738, -0.1609), (0.1218, -0.1208, -0.2873), (0.09684, -0.2207, -0.2283), (0.06804, -0.2738, -0.1604), (0.08496, 0.2137, -0.2075), (0.1148, 0.1143, -0.2824), (0.1249, -0.003241, -0.3071), (0.2041, 0.2137, -0.0867), (0.2777, 0.1143, -0.118), (0.3019, -0.00324, -0.1284), (0.2929, -0.1208, -0.1201), (0.2327, -0.2207, -0.09541), (0.1636, -0.2738, -0.06705), (0.2043, 0.2137, 0.0865), (0.278, 0.1143, 0.1176), (0.3023, -0.003239, 0.1279), (0.2932, -0.1208, 0.1197), (0.233, -0.2207, 0.09513), (0.1638, -0.2738, 0.0669), (0.06762, -0.2738, 0.1609), (0.1148, 0.1143, 0.283), (0.1248, -0.003239, 0.3077), (0.1211, -0.1208, 0.2879), (0.09624, -0.2207, 0.2288), (0.09805, -0.2631, -0.1), (0.1388, -0.2631, -0.003554), (0.09805, -0.2631, 0.0929), (-0.0003012, -0.2631, 0.1329), (-0.09866, -0.2631, -0.1), (-0.0003012, -0.2631, -0.14), (0.0087, -0.2675, 0.134), (0.09233, -0.2675, 0.1), (-0.09061, -0.2675, 0.1009), (-0.008618, -0.2675, 0.1342), (0.1396, -0.2675, 0.006446), (0.1057, -0.2675, 0.08656), (0.1395, -0.2675, -0.01373), (0.1059, -0.2675, -0.09325), (0.09102, -0.2675, -0.1077), (0.01065, -0.2675, -0.1404), (-0.01222, -0.2675, -0.1399), (-0.08864, -0.2675, -0.1089), (-0.1071, -0.2675, -0.09145), (-0.05347, -0.2779, 0.1276), (-0.1328, -0.2779, -0.05862), (-0.05435, -0.2779, -0.1346), (0.0554, -0.2779, -0.1343), (0.1331, -0.2779, -0.05834), (0.1332, -0.2779, 0.05059), (0.05506, -0.2779, 0.127), (0.07873, -0.2622, -0.08099), (0.1114, -0.2622, -0.003536), (0.07873, -0.2622, 0.07391), (-0.0002518, -0.2622, 0.106), (-0.07923, -0.2622, 0.07391), (-0.1119, -0.2622, -0.003536), (-0.07923, -0.2622, -0.08099), (-0.0002518, -0.2622, -0.1131), (0.007, -0.2662, 0.1069), (0.07416, -0.2662, 0.07963), (-0.07274, -0.2662, 0.08032), (-0.006906, -0.2662, 0.1071), (0.1121, -0.2662, 0.004487), (0.08491, -0.2662, 0.06882), (0.112, -0.2662, -0.01171), (0.08508, -0.2662, -0.07556), (0.0731, -0.2662, -0.0872), (0.008562, -0.2662, -0.1134), (-0.009796, -0.2662, -0.113), (-0.07116, -0.2662, -0.0881), (-0.1112, -0.2662, -0.01439), (-0.08595, -0.2662, -0.07412), (-0.0858, -0.2662, 0.06733), (-0.111, -0.2662, 0.007634), (-0.04286, -0.2756, 0.1017), (-0.1064, -0.2756, 0.04081), (-0.1065, -0.2756, -0.04778), (-0.04357, -0.2756, -0.1088), (0.04457, -0.2756, -0.1085), (0.107, -0.2756, -0.04755), (0.1071, -0.2756, 0.03991), (0.04429, -0.2756, 0.1013), (0.06411, -0.2586, -0.0666), (0.09075, -0.2586, -0.003523), (0.06411, -0.2586, 0.05956), (-0.0002145, -0.2586, 0.08569), (-0.06454, -0.2586, 0.05956), (-0.09118, -0.2586, -0.003523), (-0.06454, -0.2586, -0.0666), (-0.0002145, -0.2586, -0.09273), (0.005715, -0.2622, 0.08643), (0.06041, -0.2622, 0.06421), (-0.05923, -0.2622, 0.06477), (-0.005611, -0.2622, 0.08655), (0.0913, -0.2622, 0.003005), (0.06917, -0.2622, 0.0554), (0.09127, -0.2622, -0.01019), (0.06931, -0.2622, -0.06219), (0.05955, -0.2622, -0.07167), (0.006987, -0.2622, -0.09303), (-0.007965, -0.2622, -0.0927), (-0.05795, -0.2622, -0.0724), (-0.09054, -0.2622, -0.01237), (-0.06999, -0.2622, -0.06102), (-0.06987, -0.2622, 0.05419), (-0.09041, -0.2622, 0.005568), (-0.03483, -0.2707, 0.08219), (-0.08655, -0.2707, 0.03257), (-0.08669, -0.2707, -0.03958), (-0.03541, -0.2707, -0.08929), (0.03637, -0.2707, -0.08907), (0.08718, -0.2707, -0.0394), (0.08727, -0.2707, 0.03184), (0.03615, -0.2707, 0.08182), (0.03957, -0.2538, -0.04245), (-0.03987, -0.2538, 0.03545), (-0.05632, -0.2538, -0.003502), (-0.03987, -0.2538, -0.04245), (-0.0001518, -0.2538, -0.05859), (0.003556, -0.2567, 0.05203), (0.03733, -0.2567, 0.03831), (-0.03655, -0.2567, 0.03865), (-0.003437, -0.2567, 0.0521), (0.05641, -0.2567, 0.0005169), (0.04274, -0.2567, 0.03287), (0.05639, -0.2567, -0.00763), (0.04282, -0.2567, -0.03974), (0.0368, -0.2567, -0.0456), (0.004342, -0.2567, -0.05878), (-0.004891, -0.2567, -0.05858), (-0.03575, -0.2567, -0.04605), (-0.05588, -0.2567, -0.008974), (-0.04319, -0.2567, -0.03902), (-0.04312, -0.2567, 0.03212), (-0.0558, -0.2567, 0.0021), (-0.02136, -0.2638, 0.04937), (-0.0533, -0.2638, 0.01873), (-0.05338, -0.2638, -0.02582), (-0.02172, -0.2638, -0.05652), (0.02261, -0.2638, -0.05638), (0.05398, -0.2638, -0.02571), (0.05404, -0.2638, 0.01828), (0.02247, -0.2638, 0.04914), (-0.001567, -0.2584, 0.02246), (0.02637, -0.2584, -0.001624), (0.01999, -0.2584, 0.01348), (0.02003, -0.2584, -0.02042), (0.002066, -0.2584, -0.02931), (-0.02605, -0.2584, -0.006056), (-0.02013, -0.2584, -0.02008), (-0.02009, -0.2584, 0.01313), (-0.02601, -0.2584, -0.0008852), (-0.009764, -0.2598, 0.02113), (-0.02468, -0.2598, 0.006823), (-0.02472, -0.2598, -0.01398), (-0.00993, -0.2598, -0.02831), (0.01076, -0.2598, -0.02825), (0.02541, -0.2598, -0.01393), (0.02544, -0.2598, 0.006612), (0.0107, -0.2598, 0.02102), (0.00684, -0.2588, 0.01207), (0.0162, -0.2588, 0.002915), (0.01618, -0.2588, -0.01013), (0.006881, -0.2588, -0.01922), (-0.006262, -0.2588, -0.01926), (-0.01565, -0.2588, -0.01016), (-0.01563, -0.2588, 0.003049), (-0.006156, -0.2588, 0.01213), (-0.01053, -0.2586, -0.01612), (0.001356, -0.2586, -0.0199), (0.01277, -0.2586, -0.01425), (0.01679, -0.2586, -0.002315), (-0.0009505, -0.2586, 0.01298), (-0.01077, -0.2586, 0.008993), (0.01114, -0.2586, 0.008892), (-0.01667, -0.2586, -0.003496), (-0.1578, -0.1936, -0.1875), (-0.1547, -0.1149, -0.2618), (-0.1538, -0.2377, -0.1261), (-0.1567, -0.1972, -0.1797), (-0.1503, -0.2076, -0.147), (-0.1511, -0.2695, -0.08301), (-0.1472, -0.276, -0.06277), (-0.1306, -0.2671, -0.01629), (-0.1365, -0.2712, -0.03164), (-0.1254, -0.2626, -0.003545), (-0.1231, -0.2668, 0.008841), (-0.1155, -0.2764, 0.04463), (-0.09675, -0.2641, 0.09479), (-0.1019, -0.2672, 0.08063), (-0.01626, -0.1682, 0.2628), (-0.07191, -0.2622, 0.1765), (-0.03552, -0.2056, 0.2382), (-0.09429, -0.2666, 0.1058), (-0.08227, -0.2697, 0.1497), (-0.1209, 0.02735, -0.3014), (-0.08907, 0.1128, -0.2863), (-0.1308, -0.002904, -0.3022), (0.01309, 0.2225, -0.1733), (-0.0002652, 0.2126, -0.1688), (-0.01672, 0.2116, -0.1945), (-0.03775, 0.2051, -0.2128), (0.1357, 0.2402, -0.0101), (0.1423, 0.2369, 0.01072), (0.1341, 0.2356, 9.606e-05), (0.1433, 0.1879, 0.1493), (0.1407, 0.1884, 0.1434), (0.1513, 0.1834, 0.176), (0.1121, 0.1231, 0.2764), (0.1218, 0.1384, 0.2506), (0.1017, 0.1135, 0.285), (0.06409, 0.04133, 0.3075), (0.05389, -0.0008222, 0.3186), (0.07705, 0.09542, 0.2928), (0.01946, -0.09606, 0.3053), (0.01437, -0.1059, 0.2988), (-0.0002904, -0.1241, 0.269), (0.08875, 0.2398, -0.09041), (0.06118, 0.2438, -0.1493), (0.1118, 0.2477, -0.07246), (0.1299, 0.2528, -0.05512), (0.1628, 0.2331, 0.05706), (0.1696, 0.232, 0.07181), (0.1118, 0.2477, -0.07246), (0.1003, 0.242, -0.08789), (-0.1578, -0.1936, -0.1875), (-0.1547, -0.1149, -0.2618), (-0.1503, -0.2076, -0.147), (-0.1567, -0.1972, -0.1797), (-0.1538, -0.2377, -0.1261), (-0.1511, -0.2695, -0.08301), (-0.1472, -0.276, -0.06277), (-0.1365, -0.2712, -0.03164), (-0.1306, -0.2671, -0.01629), (-0.1254, -0.2626, -0.003545), (-0.1231, -0.2668, 0.008841), (-0.1155, -0.2764, 0.04463), (-0.1019, -0.2672, 0.08063), (-0.0002904, -0.1241, 0.269), (-0.01626, -0.1682, 0.2628), (-0.03552, -0.2056, 0.2382), (-0.07191, -0.2622, 0.1765), (-0.09675, -0.2641, 0.09479), (-0.09429, -0.2666, 0.1058), (-0.08227, -0.2697, 0.1497), (-0.08907, 0.1128, -0.2863), (-0.1209, 0.02735, -0.3014), (-0.1308, -0.002904, -0.3022), (0.01309, 0.2225, -0.1733), (-0.0002652, 0.2126, -0.1688), (-0.01672, 0.2116, -0.1945), (-0.03775, 0.2051, -0.2128), (0.1299, 0.2528, -0.05512), (0.1357, 0.2402, -0.0101), (0.1341, 0.2356, 9.606e-05), (0.1423, 0.2369, 0.01072), (0.1407, 0.1884, 0.1434), (0.1433, 0.1879, 0.1493), (0.1513, 0.1834, 0.176), (0.1121, 0.1231, 0.2764), (0.1218, 0.1384, 0.2506), (0.1017, 0.1135, 0.285), (0.05389, -0.0008222, 0.3186), (0.06409, 0.04133, 0.3075), (0.07705, 0.09542, 0.2928), (0.01946, -0.09606, 0.3053), (0.01437, -0.1059, 0.2988), (0.06118, 0.2438, -0.1493), (0.1628, 0.2331, 0.05706), (0.1696, 0.232, 0.07181), (0.1623, 0.2005, 0.1435), (0.08875, 0.2398, -0.09041), (0.08619, 0.242, -0.1021)], [], [(62, 65, 3, 4), (66, 360, 1, 2), (69, 72, 6, 7), (73, 62, 4, 5), (65, 66, 2, 3), (72, 73, 5, 6), (49, 52, 12, 13), (53, 56, 10, 11), (57, 60, 8, 9), (52, 53, 11, 12), (56, 57, 9, 10), (60, 341, 342, 8), (39, 42, 16, 17), (43, 46, 14, 15), (358, 344, 345), (38, 39, 17, 18), (42, 43, 15, 16), (46, 358, 345, 14), (27, 30, 354, 326, 19), (33, 27, 19, 20), (30, 353, 354), (83, 317, 315, 21), (82, 75, 23, 0), (76, 338, 337, 22), (77, 80, 25, 26), (81, 82, 0, 24), (75, 76, 22, 23), (80, 81, 24, 25), (14, 345, 346, 32), (108, 347, 349), (16, 15, 31, 29), (110, 109, 350, 353, 30), (18, 17, 28, 34), (107, 111, 27, 33), (15, 14, 32, 31), (109, 108, 349, 352, 351, 350), (17, 16, 29, 28), (111, 110, 30, 27), (19, 326, 327, 36), (20, 19, 36, 35), (84, 329, 332), (9, 8, 48, 45), (102, 101, 358, 46), (11, 10, 44, 41), (104, 103, 43, 42), (13, 12, 40, 37), (106, 105, 39, 38), (8, 342, 343, 48), (101, 357, 358), (10, 9, 45, 44), (103, 102, 46, 43), (12, 11, 41, 40), (105, 104, 42, 39), (2, 1, 312, 59), (95, 340, 341, 60), (4, 3, 58, 55), (97, 96, 57, 56), (6, 5, 54, 51), (99, 98, 53, 52), (3, 2, 59, 58), (96, 95, 60, 57), (5, 4, 55, 54), (98, 97, 56, 53), (7, 6, 51, 50), (100, 99, 52, 49), (25, 24, 74, 71), (90, 89, 73, 72), (23, 22, 67, 64), (93, 92, 66, 65), (24, 0, 63, 74), (89, 94, 62, 73), (26, 25, 71, 70), (91, 90, 72, 69), (22, 337, 336, 67), (92, 355, 360, 66), (0, 23, 64, 63), (94, 93, 65, 62), (87, 86, 81, 80), (86, 85, 82, 81), (21, 315, 316, 79, 78), (88, 87, 80, 77), (85, 334, 333, 75, 82), (312, 1, 359), (1, 360, 359), (36, 327, 328), (35, 36, 328, 329, 84), (79, 313, 314, 86, 87), (78, 79, 87, 88), (71, 74, 89, 90), (64, 67, 92, 93), (74, 63, 94, 89), (70, 71, 90, 91), (67, 336, 355, 92), (63, 64, 93, 94), (59, 312, 311, 340, 95), (55, 58, 96, 97), (51, 54, 98, 99), (58, 59, 95, 96), (54, 55, 97, 98), (50, 51, 99, 100), (45, 48, 101, 102), (41, 44, 103, 104), (37, 40, 105, 106), (48, 343, 356, 357, 101), (44, 45, 102, 103), (40, 41, 104, 105), (32, 346, 348, 347, 108), (29, 31, 109, 110), (34, 28, 111, 107), (31, 32, 108, 109), (28, 29, 110, 111), (100, 49, 124, 135), (106, 38, 123, 136), (21, 78, 129, 116), (20, 35, 121, 115), (77, 26, 117, 128), (7, 50, 125, 112), (78, 88, 133, 129), (38, 18, 114, 123), (69, 7, 112, 126), (91, 69, 126, 134), (70, 91, 134, 127), (37, 106, 136, 122), (107, 33, 118, 137), (18, 34, 119, 114), (26, 70, 127, 117), (49, 13, 113, 124), (50, 100, 135, 125), (33, 20, 115, 118), (34, 107, 137, 119), (84, 332, 281, 120, 131), (35, 84, 131, 121), (13, 37, 122, 113), (88, 77, 128, 133), (83, 21, 116, 130), (117, 127, 155, 145), (132, 130, 159, 164), (118, 115, 141, 146), (119, 137, 169, 147), (120, 330, 142, 148), (131, 120, 148, 162), (121, 131, 162, 149), (113, 122, 150, 139), (136, 123, 151, 168), (112, 125, 153, 138), (133, 128, 156, 165), (124, 113, 139, 152), (123, 114, 140, 151), (134, 126, 154, 166), (125, 135, 167, 153), (114, 119, 147, 140), (135, 124, 152, 167), (126, 112, 138, 154), (115, 121, 149, 141), (122, 136, 168, 150), (127, 134, 166, 155), (137, 118, 146, 169), (128, 117, 145, 156), (130, 116, 144, 159), (129, 133, 165, 157), (116, 129, 157, 144), (163, 161, 193, 195), (148, 142, 174, 180), (162, 148, 180, 194), (149, 162, 194, 181), (160, 163, 195, 192), (139, 150, 182, 171), (158, 164, 196, 190), (168, 151, 183, 200), (138, 153, 185, 170), (165, 156, 188, 197), (152, 139, 171, 184), (151, 140, 172, 183), (166, 154, 186, 198), (153, 167, 199, 185), (140, 147, 179, 172), (167, 152, 184, 199), (154, 138, 170, 186), (141, 149, 181, 173), (150, 168, 200, 182), (155, 166, 198, 187), (161, 143, 175, 193), (169, 146, 178, 201), (156, 145, 177, 188), (159, 144, 176, 191), (157, 165, 197, 189), (144, 157, 189, 176), (143, 158, 190, 175), (145, 155, 187, 177), (164, 159, 191, 196), (146, 141, 173, 178), (142, 160, 192, 174), (147, 169, 201, 179), (190, 196, 225, 219), (200, 183, 212, 229), (170, 185, 214, 202), (197, 188, 217, 226), (184, 171, 211, 213), (183, 172, 208, 212), (198, 186, 215, 227), (185, 199, 228, 214), (172, 179, 208), (199, 184, 213, 228), (186, 170, 202, 215), (173, 181, 210), (182, 200, 229, 211), (187, 198, 227, 216), (193, 175, 204, 222), (201, 178, 207, 230), (188, 177, 206, 217), (191, 176, 205, 220), (189, 197, 226, 218), (176, 189, 218, 205), (175, 190, 219, 204), (177, 187, 216, 206), (196, 191, 220, 225), (178, 173, 210, 207), (174, 192, 221, 203), (179, 201, 230, 208), (195, 193, 222, 224), (180, 174, 203, 209), (194, 180, 209, 223), (181, 194, 223, 210), (192, 195, 224, 221), (171, 182, 211), (228, 213, 232, 245), (215, 202, 234), (211, 229, 246, 232), (216, 227, 244, 235), (222, 204, 239), (230, 207, 231, 247), (217, 206, 235), (220, 205, 237), (218, 226, 243, 237), (205, 218, 237), (204, 219, 236, 239), (206, 216, 235), (225, 220, 237, 242), (207, 210, 231), (203, 221, 238), (208, 230, 247, 233), (224, 222, 239, 241), (209, 203, 238), (223, 209, 238, 240), (210, 223, 240, 231), (221, 224, 241, 238), (219, 225, 242, 236), (229, 212, 233, 246), (202, 214, 234), (226, 217, 235, 243), (213, 211, 232), (212, 208, 233), (227, 215, 234, 244), (214, 228, 245, 234), (240, 238, 261, 255), (231, 240, 255, 260), (238, 241, 254), (236, 242, 253, 263), (246, 233, 262, 249), (243, 235, 252), (244, 234, 258, 251), (234, 245, 250, 258), (245, 232, 259, 250), (232, 246, 249, 259), (235, 244, 251, 257), (239, 263, 254), (247, 231, 260, 248), (235, 257, 252), (237, 256, 253), (237, 243, 252, 256), (239, 236, 263), (242, 237, 253), (238, 254, 261), (233, 247, 248, 262), (241, 239, 254), (320, 270, 132), (325, 324, 163, 160), (316, 313, 79), (314, 335, 85, 86), (339, 338, 76), (324, 323, 161, 163), (335, 334, 85), (318, 317, 83), (330, 325, 160, 142), (309, 291, 292, 290, 308, 307, 61, 305, 68, 306, 286, 287, 288, 289, 301, 298, 296, 297, 295, 293, 294, 47, 310), (289, 284, 283, 285, 265, 264, 267, 268, 266, 269, 319, 272, 271, 322, 274, 275, 277, 276, 331, 282, 279, 280, 278, 304, 303, 302, 300, 299, 301), (270, 318, 83, 130, 132), (273, 321, 158, 143), (281, 330, 120), (321, 320, 132, 164, 158), (333, 339, 76, 75), (323, 273, 143, 161), (248, 260, 255, 261, 254, 263, 253, 256, 252, 257, 251, 258, 250, 259, 249, 262)])
_k = set([(47, 294), (47, 310), (61, 305), (61, 307), (68, 305), (68, 306), (264, 265), (264, 267), (265, 285), (266, 268), (266, 269), (267, 268), (269, 319), (270, 318), (270, 320), (271, 272), (271, 322), (272, 319), (273, 321), (273, 323), (274, 275), (274, 322), (275, 277), (276, 277), (276, 331), (278, 280), (278, 304), (279, 280), (279, 282), (281, 330), (281, 332), (282, 331), (283, 284), (283, 285), (284, 289), (286, 287), (286, 306), (287, 288), (288, 289), (290, 292), (290, 308), (291, 292), (291, 309), (293, 294), (293, 295), (295, 297), (296, 297), (296, 298), (298, 301), (299, 300), (299, 301), (300, 302), (302, 303), (303, 304), (307, 308), (309, 310), (311, 312), (311, 340), (312, 359), (313, 314), (313, 316), (314, 335), (315, 316), (315, 317), (317, 318), (320, 321), (323, 324), (324, 325), (325, 330), (326, 327), (326, 354), (327, 328), (328, 329), (329, 332), (333, 334), (333, 339), (334, 335), (336, 337), (336, 355), (337, 338), (338, 339), (340, 341), (341, 342), (342, 343), (343, 356), (344, 345), (344, 358), (345, 346), (346, 348), (347, 348), (347, 349), (349, 352), (350, 351), (350, 353), (351, 352), (353, 354), (355, 360), (356, 357), (357, 358), (359, 360)])
me_bumpkin_cell_007.attributes.new('sharp_edge', 'BOOLEAN', 'EDGE').data.foreach_set('value', [ (min(e.vertices), max(e.vertices)) in _k for e in me_bumpkin_cell_007.edges])
_uv = me_bumpkin_cell_007.uv_layers.new(name='UVMap')
_uv.uv.foreach_set('vector', [0.638, 0.5, 0.638, 0.625, 0.625, 0.625, 0.625, 0.5, 0.638, 0.75, 0.638, 0.875, 0.625, 0.875, 0.625, 0.75, 0.638, 0.125, 0.638, 0.25, 0.625, 0.25, 0.625, 0.125, 0.638, 0.375, 0.638, 0.5, 0.625, 0.5, 0.625, 0.375, 0.638, 0.625, 0.638, 0.75, 0.625, 0.75, 0.625, 0.625, 0.638, 0.25, 0.638, 0.375, 0.625, 0.375, 0.625, 0.25, 0.5127, 0.125, 0.5127, 0.25, 0.5, 0.25, 0.5, 0.125, 0.5127, 0.375, 0.5127, 0.5, 0.5, 0.5, 0.5, 0.375, 0.5127, 0.625, 0.5127, 0.75, 0.5, 0.75, 0.5, 0.625, 0.5127, 0.25, 0.5127, 0.375, 0.5, 0.375, 0.5, 0.25, 0.5127, 0.5, 0.5127, 0.625, 0.5, 0.625, 0.5, 0.5, 0.5127, 0.75, 0.5127, 0.8696, 0.5, 0.8693, 0.5, 0.75, 0.3871, 0.25, 0.3871, 0.375, 0.375, 0.375, 0.375, 0.25, 0.3871, 0.5, 0.3871, 0.625, 0.375, 0.625, 0.375, 0.5, 0.3871, 0.7527, 0.375, 0.7569, 0.375, 0.75, 0.3871, 0.125, 0.3871, 0.25, 0.375, 0.25, 0.375, 0.125, 0.3871, 0.375, 0.3871, 0.5, 0.375, 0.5, 0.375, 0.375, 0.3871, 0.625, 0.3871, 0.75, 0.375, 0.75, 0.375, 0.625, 0.2609, 0.25, 0.2609, 0.375, 0.2581, 0.375, 0.25, 0.3381, 0.25, 0.25, 0.2609, 0.125, 0.2609, 0.25, 0.25, 0.25, 0.25, 0.125, 0.2609, 0.375, 0.2609, 0.3889, 0.2581, 0.375, 0.89, 0.125, 0.89, 0.1748, 0.875, 0.2093, 0.875, 0.125, 0.7648, 0.5, 0.7648, 0.625, 0.75, 0.625, 0.75, 0.5, 0.7648, 0.75, 0.7648, 0.7833, 0.75, 0.8144, 0.75, 0.75, 0.7648, 0.125, 0.7648, 0.25, 0.75, 0.25, 0.75, 0.125, 0.7648, 0.375, 0.7648, 0.5, 0.75, 0.5, 0.75, 0.375, 0.7648, 0.625, 0.7648, 0.75, 0.75, 0.75, 0.75, 0.625, 0.7648, 0.25, 0.7648, 0.375, 0.75, 0.375, 0.75, 0.25, 0.375, 0.625, 0.3732, 0.75, 0.3636, 0.7266, 0.3636, 0.625, 0.3122, 0.625, 0.3122, 0.6361, 0.3053, 0.625, 0.375, 0.375, 0.375, 0.5, 0.3636, 0.5, 0.3636, 0.375, 0.3122, 0.375, 0.3122, 0.5, 0.2775, 0.5, 0.2609, 0.3889, 0.2609, 0.375, 0.375, 0.125, 0.375, 0.25, 0.3636, 0.25, 0.3636, 0.125, 0.3122, 0.125, 0.3122, 0.25, 0.2609, 0.25, 0.2609, 0.125, 0.375, 0.5, 0.375, 0.625, 0.3636, 0.625, 0.3636, 0.5, 0.3122, 0.5, 0.3122, 0.625, 0.3053, 0.625, 0.2916, 0.6066, 0.2835, 0.5472, 0.2775, 0.5, 0.375, 0.25, 0.375, 0.375, 0.3636, 0.375, 0.3636, 0.25, 0.3122, 0.25, 0.3122, 0.375, 0.2609, 0.375, 0.2609, 0.25, 0.25, 0.25, 0.25, 0.3381, 0.2396, 0.2935, 0.2396, 0.25, 0.25, 0.125, 0.25, 0.25, 0.2396, 0.25, 0.2396, 0.125, 0.1893, 0.125, 0.1893, 0.1523, 0.1712, 0.125, 0.5, 0.625, 0.5, 0.75, 0.4874, 0.75, 0.4874, 0.625, 0.4373, 0.625, 0.4373, 0.75, 0.3871, 0.75, 0.3871, 0.625, 0.5, 0.375, 0.5, 0.5, 0.4874, 0.5, 0.4874, 0.375, 0.4373, 0.375, 0.4373, 0.5, 0.3871, 0.5, 0.3871, 0.375, 0.5, 0.125, 0.5, 0.25, 0.4874, 0.25, 0.4874, 0.125, 0.4373, 0.125, 0.4373, 0.25, 0.3871, 0.25, 0.3871, 0.125, 0.5, 0.75, 0.5, 0.8693, 0.4874, 0.8596, 0.4874, 0.75, 0.4373, 0.75, 0.4373, 0.8056, 0.3871, 0.75, 0.5, 0.5, 0.5, 0.625, 0.4874, 0.625, 0.4874, 0.5, 0.4373, 0.5, 0.4373, 0.625, 0.3871, 0.625, 0.3871, 0.5, 0.5, 0.25, 0.5, 0.375, 0.4874, 0.375, 0.4874, 0.25, 0.4373, 0.25, 0.4373, 0.375, 0.3871, 0.375, 0.3871, 0.25, 0.625, 0.75, 0.625, 0.875, 0.6122, 0.875, 0.6122, 0.75, 0.5631, 0.75, 0.5631, 0.8688, 0.5127, 0.8696, 0.5127, 0.75, 0.625, 0.5, 0.625, 0.625, 0.6122, 0.625, 0.6122, 0.5, 0.5631, 0.5, 0.5631, 0.625, 0.5127, 0.625, 0.5127, 0.5, 0.625, 0.25, 0.625, 0.375, 0.6122, 0.375, 0.6122, 0.25, 0.5631, 0.25, 0.5631, 0.375, 0.5127, 0.375, 0.5127, 0.25, 0.625, 0.625, 0.625, 0.75, 0.6122, 0.75, 0.6122, 0.625, 0.5631, 0.625, 0.5631, 0.75, 0.5127, 0.75, 0.5127, 0.625, 0.625, 0.375, 0.625, 0.5, 0.6122, 0.5, 0.6122, 0.375, 0.5631, 0.375, 0.5631, 0.5, 0.5127, 0.5, 0.5127, 0.375, 0.625, 0.125, 0.625, 0.25, 0.6122, 0.25, 0.6122, 0.125, 0.5631, 0.125, 0.5631, 0.25, 0.5127, 0.25, 0.5127, 0.125, 0.75, 0.25, 0.75, 0.375, 0.7367, 0.375, 0.7367, 0.25, 0.6874, 0.25, 0.6874, 0.375, 0.638, 0.375, 0.638, 0.25, 0.75, 0.625, 0.75, 0.75, 0.7367, 0.75, 0.7367, 0.625, 0.6874, 0.625, 0.6874, 0.75, 0.638, 0.75, 0.638, 0.625, 0.75, 0.375, 0.75, 0.5, 0.7367, 0.5, 0.7367, 0.375, 0.6874, 0.375, 0.6874, 0.5, 0.638, 0.5, 0.638, 0.375, 0.75, 0.125, 0.75, 0.25, 0.7367, 0.25, 0.7367, 0.125, 0.6874, 0.125, 0.6874, 0.25, 0.638, 0.25, 0.638, 0.125, 0.75, 0.75, 0.75, 0.8144, 0.7367, 0.8162, 0.7367, 0.75, 0.6874, 0.75, 0.6874, 0.8415, 0.638, 0.875, 0.638, 0.75, 0.75, 0.5, 0.75, 0.625, 0.7367, 0.625, 0.7367, 0.5, 0.6874, 0.5, 0.6874, 0.625, 0.638, 0.625, 0.638, 0.5, 0.8117, 0.25, 0.8117, 0.375, 0.7648, 0.375, 0.7648, 0.25, 0.8117, 0.375, 0.8117, 0.5, 0.7648, 0.5, 0.7648, 0.375, 0.875, 0.125, 0.875, 0.2093, 0.8616, 0.25, 0.8586, 0.25, 0.8586, 0.125, 0.8117, 0.125, 0.8117, 0.25, 0.7648, 0.25, 0.7648, 0.125, 0.8117, 0.5, 0.8117, 0.5325, 0.7987, 0.625, 0.7648, 0.625, 0.7648, 0.5, 0.6122, 0.875, 0.625, 0.875, 0.625, 0.875, 0.625, 0.875, 0.638, 0.875, 0.625, 0.875, 0.2396, 0.25, 0.2396, 0.2935, 0.2265, 0.25, 0.2396, 0.125, 0.2396, 0.25, 0.2265, 0.25, 0.1893, 0.1523, 0.1893, 0.125, 0.8586, 0.25, 0.8586, 0.2591, 0.8335, 0.375, 0.8117, 0.375, 0.8117, 0.25, 0.8586, 0.125, 0.8586, 0.25, 0.8117, 0.25, 0.8117, 0.125, 0.7367, 0.25, 0.7367, 0.375, 0.6874, 0.375, 0.6874, 0.25, 0.7367, 0.625, 0.7367, 0.75, 0.6874, 0.75, 0.6874, 0.625, 0.7367, 0.375, 0.7367, 0.5, 0.6874, 0.5, 0.6874, 0.375, 0.7367, 0.125, 0.7367, 0.25, 0.6874, 0.25, 0.6874, 0.125, 0.7367, 0.75, 0.7367, 0.8162, 0.6874, 0.8415, 0.6874, 0.75, 0.7367, 0.5, 0.7367, 0.625, 0.6874, 0.625, 0.6874, 0.5, 0.6122, 0.75, 0.6122, 0.875, 0.5902, 0.875, 0.5631, 0.8688, 0.5631, 0.75, 0.6122, 0.5, 0.6122, 0.625, 0.5631, 0.625, 0.5631, 0.5, 0.6122, 0.25, 0.6122, 0.375, 0.5631, 0.375, 0.5631, 0.25, 0.6122, 0.625, 0.6122, 0.75, 0.5631, 0.75, 0.5631, 0.625, 0.6122, 0.375, 0.6122, 0.5, 0.5631, 0.5, 0.5631, 0.375, 0.6122, 0.125, 0.6122, 0.25, 0.5631, 0.25, 0.5631, 0.125, 0.4874, 0.625, 0.4874, 0.75, 0.4373, 0.75, 0.4373, 0.625, 0.4874, 0.375, 0.4874, 0.5, 0.4373, 0.5, 0.4373, 0.375, 0.4874, 0.125, 0.4874, 0.25, 0.4373, 0.25, 0.4373, 0.125, 0.4874, 0.75, 0.4874, 0.8596, 0.4475, 0.8185, 0.4373, 0.8056, 0.4373, 0.75, 0.4874, 0.5, 0.4874, 0.625, 0.4373, 0.625, 0.4373, 0.5, 0.4874, 0.25, 0.4874, 0.375, 0.4373, 0.375, 0.4373, 0.25, 0.3636, 0.625, 0.3636, 0.7266, 0.3235, 0.6583, 0.3122, 0.6361, 0.3122, 0.625, 0.3636, 0.375, 0.3636, 0.5, 0.3122, 0.5, 0.3122, 0.375, 0.3636, 0.125, 0.3636, 0.25, 0.3122, 0.25, 0.3122, 0.125, 0.3636, 0.5, 0.3636, 0.625, 0.3122, 0.625, 0.3122, 0.5, 0.3636, 0.25, 0.3636, 0.375, 0.3122, 0.375, 0.3122, 0.25, 0.5631, 0.125, 0.5127, 0.125, 0.5127, 0.125, 0.5631, 0.125, 0.4373, 0.125, 0.3871, 0.125, 0.3871, 0.125, 0.4373, 0.125, 0.875, 0.125, 0.8586, 0.125, 0.8586, 0.125, 0.875, 0.125, 0.25, 0.125, 0.2396, 0.125, 0.2396, 0.125, 0.25, 0.125, 0.7648, 0.125, 0.75, 0.125, 0.75, 0.125, 0.7648, 0.125, 0.625, 0.125, 0.6122, 0.125, 0.6122, 0.125, 0.625, 0.125, 0.8586, 0.125, 0.8117, 0.125, 0.8117, 0.125, 0.8586, 0.125, 0.3871, 0.125, 0.375, 0.125, 0.375, 0.125, 0.3871, 0.125, 0.638, 0.125, 0.625, 0.125, 0.625, 0.125, 0.638, 0.125, 0.6874, 0.125, 0.638, 0.125, 0.638, 0.125, 0.6874, 0.125, 0.7367, 0.125, 0.6874, 0.125, 0.6874, 0.125, 0.7367, 0.125, 0.4874, 0.125, 0.4373, 0.125, 0.4373, 0.125, 0.4874, 0.125, 0.3122, 0.125, 0.2609, 0.125, 0.2609, 0.125, 0.3122, 0.125, 0.375, 0.125, 0.3636, 0.125, 0.3636, 0.125, 0.375, 0.125, 0.75, 0.125, 0.7367, 0.125, 0.7367, 0.125, 0.75, 0.125, 0.5127, 0.125, 0.5, 0.125, 0.5, 0.125, 0.5127, 0.125, 0.6122, 0.125, 0.5631, 0.125, 0.5631, 0.125, 0.6122, 0.125, 0.2609, 0.125, 0.25, 0.125, 0.25, 0.125, 0.2609, 0.125, 0.3636, 0.125, 0.3122, 0.125, 0.3122, 0.125, 0.3636, 0.125, 0.1893, 0.125, 0.1712, 0.125, 0.139, 0.125, 0.139, 0.125, 0.1893, 0.125, 0.2396, 0.125, 0.1893, 0.125, 0.1893, 0.125, 0.2396, 0.125, 0.5, 0.125, 0.4874, 0.125, 0.4874, 0.125, 0.5, 0.125, 0.8117, 0.125, 0.7648, 0.125, 0.7648, 0.125, 0.8117, 0.125, 0.89, 0.125, 0.875, 0.125, 0.875, 0.125, 0.89, 0.125, 0.75, 0.125, 0.7367, 0.125, 0.7367, 0.125, 0.75, 0.125, 0.9366, 0.125, 0.89, 0.125, 0.89, 0.125, 0.9366, 0.125, 0.2609, 0.125, 0.25, 0.125, 0.25, 0.125, 0.2609, 0.125, 0.3636, 0.125, 0.3122, 0.125, 0.3122, 0.125, 0.3636, 0.125, 0.139, 0.125, 0.125, 0.125, 0.125, 0.125, 0.139, 0.125, 0.1893, 0.125, 0.139, 0.125, 0.139, 0.125, 0.1893, 0.125, 0.2396, 0.125, 0.1893, 0.125, 0.1893, 0.125, 0.2396, 0.125, 0.5, 0.125, 0.4874, 0.125, 0.4874, 0.125, 0.5, 0.125, 0.4373, 0.125, 0.3871, 0.125, 0.3871, 0.125, 0.4373, 0.125, 0.625, 0.125, 0.6122, 0.125, 0.6122, 0.125, 0.625, 0.125, 0.8117, 0.125, 0.7648, 0.125, 0.7648, 0.125, 0.8117, 0.125, 0.5127, 0.125, 0.5, 0.125, 0.5, 0.125, 0.5127, 0.125, 0.3871, 0.125, 0.375, 0.125, 0.375, 0.125, 0.3871, 0.125, 0.6874, 0.125, 0.638, 0.125, 0.638, 0.125, 0.6874, 0.125, 0.6122, 0.125, 0.5631, 0.125, 0.5631, 0.125, 0.6122, 0.125, 0.375, 0.125, 0.3636, 0.125, 0.3636, 0.125, 0.375, 0.125, 0.5631, 0.125, 0.5127, 0.125, 0.5127, 0.125, 0.5631, 0.125, 0.638, 0.125, 0.625, 0.125, 0.625, 0.125, 0.638, 0.125, 0.25, 0.125, 0.2396, 0.125, 0.2396, 0.125, 0.25, 0.125, 0.4874, 0.125, 0.4373, 0.125, 0.4373, 0.125, 0.4874, 0.125, 0.7367, 0.125, 0.6874, 0.125, 0.6874, 0.125, 0.7367, 0.125, 0.3122, 0.125, 0.2609, 0.125, 0.2609, 0.125, 0.3122, 0.125, 0.7648, 0.125, 0.75, 0.125, 0.75, 0.125, 0.7648, 0.125, 0.89, 0.125, 0.875, 0.125, 0.875, 0.125, 0.89, 0.125, 0.8586, 0.125, 0.8117, 0.125, 0.8117, 0.125, 0.8586, 0.125, 0.875, 0.125, 0.8586, 0.125, 0.8586, 0.125, 0.875, 0.125, 0.06401, 0.125, 0.01747, 0.125, 0.01747, 0.125, 0.06401, 0.125, 0.139, 0.125, 0.125, 0.125, 0.125, 0.125, 0.139, 0.125, 0.1893, 0.125, 0.139, 0.125, 0.139, 0.125, 0.1893, 0.125, 0.2396, 0.125, 0.1893, 0.125, 0.1893, 0.125, 0.2396, 0.125, 0.1105, 0.125, 0.06401, 0.125, 0.06401, 0.125, 0.1105, 0.125, 0.5, 0.125, 0.4874, 0.125, 0.4874, 0.125, 0.5, 0.125, 0.9831, 0.125, 0.9366, 0.125, 0.9366, 0.125, 0.9831, 0.125, 0.4373, 0.125, 0.3871, 0.125, 0.3871, 0.125, 0.4373, 0.125, 0.625, 0.125, 0.6122, 0.125, 0.6122, 0.125, 0.625, 0.125, 0.8117, 0.125, 0.7648, 0.125, 0.7648, 0.125, 0.8117, 0.125, 0.5127, 0.125, 0.5, 0.125, 0.5, 0.125, 0.5127, 0.125, 0.3871, 0.125, 0.375, 0.125, 0.375, 0.125, 0.3871, 0.125, 0.6874, 0.125, 0.638, 0.125, 0.638, 0.125, 0.6874, 0.125, 0.6122, 0.125, 0.5631, 0.125, 0.5631, 0.125, 0.6122, 0.125, 0.375, 0.125, 0.3636, 0.125, 0.3636, 0.125, 0.375, 0.125, 0.5631, 0.125, 0.5127, 0.125, 0.5127, 0.125, 0.5631, 0.125, 0.638, 0.125, 0.625, 0.125, 0.625, 0.125, 0.638, 0.125, 0.25, 0.125, 0.2396, 0.125, 0.2396, 0.125, 0.25, 0.125, 0.4874, 0.125, 0.4373, 0.125, 0.4373, 0.125, 0.4874, 0.125, 0.7367, 0.125, 0.6874, 0.125, 0.6874, 0.125, 0.7367, 0.125, 0.01747, 0.125, 0.0, 0.125, 0.0, 0.125, 0.01747, 0.125, 0.3122, 0.125, 0.2609, 0.125, 0.2609, 0.125, 0.3122, 0.125, 0.7648, 0.125, 0.75, 0.125, 0.75, 0.125, 0.7648, 0.125, 0.89, 0.125, 0.875, 0.125, 0.875, 0.125, 0.89, 0.125, 0.8586, 0.125, 0.8117, 0.125, 0.8117, 0.125, 0.8586, 0.125, 0.875, 0.125, 0.8586, 0.125, 0.8586, 0.125, 0.875, 0.125, 1.0, 0.125, 0.9831, 0.125, 0.9831, 0.125, 1.0, 0.125, 0.75, 0.125, 0.7367, 0.125, 0.7367, 0.125, 0.75, 0.125, 0.9366, 0.125, 0.89, 0.125, 0.89, 0.125, 0.9366, 0.125, 0.2609, 0.125, 0.25, 0.125, 0.25, 0.125, 0.2609, 0.125, 0.125, 0.125, 0.1105, 0.125, 0.1105, 0.125, 0.125, 0.125, 0.3636, 0.125, 0.3122, 0.125, 0.3122, 0.125, 0.3636, 0.125, 0.9831, 0.125, 0.9366, 0.125, 0.9366, 0.125, 0.9831, 0.125, 0.4373, 0.125, 0.3871, 0.125, 0.3871, 0.125, 0.4373, 0.125, 0.625, 0.125, 0.6122, 0.125, 0.6122, 0.125, 0.625, 0.125, 0.8117, 0.125, 0.7648, 0.125, 0.7648, 0.125, 0.8117, 0.125, 0.5127, 0.125, 0.5, 0.125, 0.5, 0.125, 0.5127, 0.125, 0.3871, 0.125, 0.375, 0.125, 0.375, 0.125, 0.3871, 0.125, 0.6874, 0.125, 0.638, 0.125, 0.638, 0.125, 0.6874, 0.125, 0.6122, 0.125, 0.5631, 0.125, 0.5631, 0.125, 0.6122, 0.125, 0.375, 0.125, 0.3636, 0.125, 0.375, 0.125, 0.5631, 0.125, 0.5127, 0.125, 0.5127, 0.125, 0.5631, 0.125, 0.638, 0.125, 0.625, 0.125, 0.625, 0.125, 0.638, 0.125, 0.25, 0.125, 0.2396, 0.125, 0.25, 0.125, 0.4874, 0.125, 0.4373, 0.125, 0.4373, 0.125, 0.4874, 0.125, 0.7367, 0.125, 0.6874, 0.125, 0.6874, 0.125, 0.7367, 0.125, 0.01747, 0.125, 0.0, 0.125, 0.0, 0.125, 0.01747, 0.125, 0.3122, 0.125, 0.2609, 0.125, 0.2609, 0.125, 0.3122, 0.125, 0.7648, 0.125, 0.75, 0.125, 0.75, 0.125, 0.7648, 0.125, 0.89, 0.125, 0.875, 0.125, 0.875, 0.125, 0.89, 0.125, 0.8586, 0.125, 0.8117, 0.125, 0.8117, 0.125, 0.8586, 0.125, 0.875, 0.125, 0.8586, 0.125, 0.8586, 0.125, 0.875, 0.125, 1.0, 0.125, 0.9831, 0.125, 0.9831, 0.125, 1.0, 0.125, 0.75, 0.125, 0.7367, 0.125, 0.7367, 0.125, 0.75, 0.125, 0.9366, 0.125, 0.89, 0.125, 0.89, 0.125, 0.9366, 0.125, 0.2609, 0.125, 0.25, 0.125, 0.25, 0.125, 0.2609, 0.125, 0.125, 0.125, 0.1105, 0.125, 0.1105, 0.125, 0.125, 0.125, 0.3636, 0.125, 0.3122, 0.125, 0.3122, 0.125, 0.3636, 0.125, 0.06401, 0.125, 0.01747, 0.125, 0.01747, 0.125, 0.06401, 0.125, 0.139, 0.125, 0.125, 0.125, 0.125, 0.125, 0.139, 0.125, 0.1893, 0.125, 0.139, 0.125, 0.139, 0.125, 0.1893, 0.125, 0.2396, 0.125, 0.1893, 0.125, 0.1893, 0.125, 0.2396, 0.125, 0.1105, 0.125, 0.06401, 0.125, 0.06401, 0.125, 0.1105, 0.125, 0.5, 0.125, 0.4874, 0.125, 0.5, 0.125, 0.5631, 0.125, 0.5127, 0.125, 0.5127, 0.125, 0.5631, 0.125, 0.638, 0.125, 0.625, 0.125, 0.638, 0.125, 0.4874, 0.125, 0.4373, 0.125, 0.4373, 0.125, 0.4874, 0.125, 0.7367, 0.125, 0.6874, 0.125, 0.6874, 0.125, 0.7367, 0.125, 0.01747, 0.125, 0.0, 0.125, 0.01747, 0.125, 0.3122, 0.125, 0.2609, 0.125, 0.2609, 0.125, 0.3122, 0.125, 0.7648, 0.125, 0.75, 0.125, 0.7648, 0.125, 0.89, 0.125, 0.875, 0.125, 0.89, 0.125, 0.8586, 0.125, 0.8117, 0.125, 0.8117, 0.125, 0.8586, 0.125, 0.875, 0.125, 0.8586, 0.125, 0.875, 0.125, 1.0, 0.125, 0.9831, 0.125, 0.9831, 0.125, 1.0, 0.125, 0.75, 0.125, 0.7367, 0.125, 0.75, 0.125, 0.9366, 0.125, 0.89, 0.125, 0.89, 0.125, 0.9366, 0.125, 0.2609, 0.125, 0.25, 0.125, 0.2609, 0.125, 0.125, 0.125, 0.1105, 0.125, 0.125, 0.125, 0.3636, 0.125, 0.3122, 0.125, 0.3122, 0.125, 0.3636, 0.125, 0.06401, 0.125, 0.01747, 0.125, 0.01747, 0.125, 0.06401, 0.125, 0.139, 0.125, 0.125, 0.125, 0.139, 0.125, 0.1893, 0.125, 0.139, 0.125, 0.139, 0.125, 0.1893, 0.125, 0.2396, 0.125, 0.1893, 0.125, 0.1893, 0.125, 0.2396, 0.125, 0.1105, 0.125, 0.06401, 0.125, 0.06401, 0.125, 0.1105, 0.125, 0.9831, 0.125, 0.9366, 0.125, 0.9366, 0.125, 0.9831, 0.125, 0.4373, 0.125, 0.3871, 0.125, 0.3871, 0.125, 0.4373, 0.125, 0.625, 0.125, 0.6122, 0.125, 0.625, 0.125, 0.8117, 0.125, 0.7648, 0.125, 0.7648, 0.125, 0.8117, 0.125, 0.5127, 0.125, 0.5, 0.125, 0.5127, 0.125, 0.3871, 0.125, 0.375, 0.125, 0.3871, 0.125, 0.6874, 0.125, 0.638, 0.125, 0.638, 0.125, 0.6874, 0.125, 0.6122, 0.125, 0.5631, 0.125, 0.5631, 0.125, 0.6122, 0.125, 0.1893, 0.125, 0.139, 0.125, 0.139, 0.125, 0.1893, 0.125, 0.2396, 0.125, 0.1893, 0.125, 0.1893, 0.125, 0.2396, 0.125, 0.1105, 0.125, 0.06401, 0.125, 0.1105, 0.125, 0.9831, 0.125, 0.9366, 0.125, 0.9366, 0.125, 0.9831, 0.125, 0.4373, 0.125, 0.3871, 0.125, 0.3871, 0.125, 0.4373, 0.125, 0.8117, 0.125, 0.7648, 0.125, 0.8117, 0.125, 0.6874, 0.125, 0.638, 0.125, 0.638, 0.125, 0.6874, 0.125, 0.6122, 0.125, 0.5631, 0.125, 0.5631, 0.125, 0.6122, 0.125, 0.5631, 0.125, 0.5127, 0.125, 0.5127, 0.125, 0.5631, 0.125, 0.4874, 0.125, 0.4373, 0.125, 0.4373, 0.125, 0.4874, 0.125, 0.7367, 0.125, 0.6874, 0.125, 0.6874, 0.125, 0.7367, 0.125, 0.0, 0.125, 0.0, 0.125, 0.01747, 0.125, 0.3122, 0.125, 0.2609, 0.125, 0.2609, 0.125, 0.3122, 0.125, 0.75, 0.125, 0.75, 0.125, 0.7648, 0.125, 0.875, 0.125, 0.875, 0.125, 0.89, 0.125, 0.8586, 0.125, 0.8117, 0.125, 0.8117, 0.125, 0.8586, 0.125, 1.0, 0.125, 0.9831, 0.125, 1.0, 0.125, 0.9366, 0.125, 0.89, 0.125, 0.9366, 0.125, 0.1105, 0.125, 0.1105, 0.125, 0.125, 0.125, 0.3636, 0.125, 0.3122, 0.125, 0.3122, 0.125, 0.3636, 0.125, 0.06401, 0.125, 0.01747, 0.125, 0.06401, 0.125, 0.9668, 0.125, 0.9366, 0.125, 0.9366, 0.125, 0.1105, 0.125, 0.06401, 0.125, 0.06401, 0.125, 0.1105, 0.125, 0.8616, 0.25, 0.8586, 0.2591, 0.8586, 0.25, 0.8335, 0.375, 0.8161, 0.5, 0.8117, 0.5, 0.8117, 0.375, 0.7788, 0.7518, 0.7648, 0.7833, 0.7648, 0.75, 0.06401, 0.125, 0.01747, 0.125, 0.01747, 0.125, 0.06401, 0.125, 0.8161, 0.5, 0.8117, 0.5325, 0.8117, 0.5, 0.9186, 0.125, 0.89, 0.1748, 0.89, 0.125, 0.125, 0.125, 0.1105, 0.125, 0.1105, 0.125, 0.125, 0.125, 0.5746, 0.5746, 0.6051, 0.5125, 0.6226, 0.4983, 0.6109, 0.4846, 0.5973, 0.4243, 0.6404, 0.4011, 0.6761, 0.384, 0.6985, 0.377, 0.6996, 0.3608, 0.7419, 0.2981, 0.8721, 0.266, 0.9161, 0.2721, 0.9485, 0.2376, 1.0, 0.2131, 1.0, 0.8907, 0.9192, 0.8801, 0.8814, 0.8685, 1.0, 0.8339, 0.9495, 0.6835, 0.6982, 0.6982, 1.0, 0.6896, 0.9403, 0.6292, 0.9636, 0.5579, 0.2129, 0.2116, 0.3052, 0.1145, 0.4412, 0.09428, 0.4938, 0.09326, 0.7298, 0.1472, 0.9395, 0.2468, 0.9533, 0.2572, 0.301, 0.2968, 0.3291, 0.2226, 0.387, 0.1444, 0.4142, 0.1284, 0.4559, 0.1402, 0.4765, 0.1501, 0.4936, 0.1612, 0.5102, 0.151, 0.5582, 0.1273, 0.6065, 0.1499, 0.6255, 0.1575, 0.6403, 0.1513, 0.6991, 0.1437, 0.7351, 0.1623, 0.8177, 0.3017, 0.8507, 0.3939, 0.8589, 0.5026, 0.8988, 0.5476, 0.9076, 0.5717, 0.9253, 0.8064, 1.0, 0.9103, 0.8907, 0.8907, 0.9366, 0.125, 0.9186, 0.125, 0.89, 0.125, 0.89, 0.125, 0.9366, 0.125, 1.0, 0.125, 0.9831, 0.125, 0.9831, 0.125, 1.0, 0.125, 0.139, 0.125, 0.1283, 0.125, 0.139, 0.125, 0.9831, 0.125, 0.9668, 0.125, 0.9366, 0.125, 0.9366, 0.125, 0.9831, 0.125, 0.7987, 0.625, 0.779, 0.75, 0.7648, 0.75, 0.7648, 0.625, 0.01747, 0.125, 0.0, 0.125, 0.0, 0.125, 0.01747, 0.125, 0.3122, 0.125, 0.2396, 0.125, 0.1893, 0.125, 0.125, 0.125, 0.01747, 0.125, 0.9831, 0.125, 0.89, 0.125, 0.8586, 0.125, 0.7648, 0.125, 0.7367, 0.125, 0.6874, 0.125, 0.6122, 0.125, 0.5631, 0.125, 0.4874, 0.125, 0.4373, 0.125, 0.3636, 0.125])
me_bumpkin_cell_007.materials.append(mat_material_001)
me_bumpkin_cell_007.materials.append(mat_material_002)
me_bumpkin_cell_007.use_remesh_fix_poles = True
me_bumpkin_cell_007.use_remesh_preserve_attributes = False
me_bumpkin_cell_007.use_mirror_vertex_groups = False
me_bumpkin_cell_007.update()
me_bumpkin_cell_002 = bpy.data.meshes.new('Bumpkin_cell.002')
me_bumpkin_cell_002.from_pydata([(-0.0002616, 0.1005, 0.2815), (-0.0002638, 0.0005979, 0.306), (-0.0002865, -0.09922, 0.2864), (-0.1441, 0.1855, 0.1463), (-0.196, 0.1005, 0.199), (-0.2131, 0.0005976, 0.2164), (-0.2067, -0.09922, 0.2025), (-0.1643, -0.1835, 0.1609), (-0.1213, -0.2576, 0.1187), (-0.1314, 0.238, 9.541e-05), (-0.2036, 0.1855, 0.0001098), (-0.277, 0.1005, 0.0001043), (-0.3012, 0.0005968, 0.0001037), (-0.2922, -0.09922, 0.0001016), (-0.2323, -0.1835, 9.652e-05), (-0.1714, -0.2576, 7.507e-05), (-0.1441, 0.1855, -0.1461), (-0.196, 0.1005, -0.1988), (-0.2131, 0.000596, -0.2162), (-0.2067, -0.09922, -0.2023), (-0.1643, -0.1835, -0.1608), (0.02001, 0.0003316, 0.3238), (0.01839, 0.1088, 0.2978), (-0.1114, -0.2625, 0.1286), (-0.1584, -0.2003, 0.1829), (-0.1992, -0.1081, 0.2301), (-0.01874, -0.1081, 0.3034), (-0.01929, 0.0003316, 0.3243), (-0.2054, 0.0003313, 0.2459), (-0.1889, 0.1088, 0.2262), (-0.01775, 0.1088, 0.2982), (-0.1388, 0.2005, 0.1662), (-0.1848, 0.1088, -0.2276), (-0.1358, 0.2005, -0.1672), (-0.1949, -0.1081, -0.2316), (-0.2009, 0.0003296, -0.2475), (-0.1703, -0.2625, -0.01647), (-0.1871, -0.2003, -0.1536), (-0.2421, -0.2003, -0.02344), (-0.3046, -0.1081, -0.02953), (-0.2354, -0.1081, -0.1933), (-0.2427, 0.0003297, -0.2066), (-0.314, 0.0003303, -0.03156), (-0.2888, 0.1088, -0.02902), (-0.2232, 0.1088, -0.19), (-0.1641, 0.2005, -0.1396), (-0.2122, 0.2005, -0.02129), (-0.1311, 0.242, -0.01311), (-0.3042, -0.1081, 0.03084), (-0.235, -0.1081, 0.1945), (-0.2423, 0.0003312, 0.2079), (-0.3135, 0.0003306, 0.03295), (-0.2884, 0.1088, 0.03031), (-0.2228, 0.1088, 0.1912), (-0.1638, 0.2005, 0.1405), (-0.2119, 0.2005, 0.02232), (-0.1309, 0.242, 0.01381), (-0.1314, -0.2625, 0.1087), (-0.1701, -0.2625, 0.01725), (-0.2417, -0.2003, 0.02453), (-0.1868, -0.2003, 0.1546), (-0.09361, -0.2207, 0.2298), (-0.2319, -0.2207, 0.09709), (-0.1631, -0.2738, 0.06828), (-0.2033, 0.2137, 0.08828), (-0.2767, 0.1143, 0.1201), (-0.3009, -0.003239, 0.1305), (-0.2919, -0.1208, 0.1221), (-0.2036, 0.2137, -0.08714), (-0.2772, 0.1143, -0.1186), (-0.3014, -0.00324, -0.129), (-0.2924, -0.1208, -0.1207), (-0.2323, -0.2207, -0.0959), (-0.1633, -0.2738, -0.06739), (-0.08338, 0.2137, -0.208), (-0.1135, 0.1143, -0.2831), (-0.1178, -0.1208, 0.2892), (-0.1215, -0.003239, 0.309), (-0.1117, 0.1143, 0.2842), (-0.1394, -0.2631, -0.003554), (-0.1385, -0.2675, -0.01706), (-0.1069, -0.2675, 0.08471), (-0.1383, -0.2675, 0.01037), (-0.1326, -0.2779, 0.05171), (-0.01643, -0.1641, 0.2656), (-0.07296, -0.2602, 0.1791), (-0.03825, -0.2063, 0.2378), (-0.1, -0.2638, 0.09151), (-0.09595, -0.2662, 0.108), (-0.08511, -0.269, 0.1476), (-0.1576, -0.1954, -0.1773), (-0.1523, -0.2058, -0.1481), (-0.1558, -0.2354, -0.1278), (-0.153, -0.2701, -0.08061), (-0.1497, -0.2756, -0.06349), (-0.1371, -0.27, -0.02698), (-0.1331, -0.2673, -0.01653), (-0.1278, -0.2627, -0.003546), (-0.1254, -0.2669, 0.009079), (-0.1178, -0.2766, 0.04556), (-0.09115, 0.1129, -0.2861), (-0.1202, 0.03483, -0.2998), (-0.1326, -0.002821, -0.3008), (-0.1565, -0.1146, -0.2605), (-0.0402, 0.2049, -0.2137), (-0.1595, -0.1898, -0.1894), (-0.09347, 0.2344, -0.115), (-0.09605, 0.2349, -0.09727), (-0.1045, 0.2399, -0.08884), (-0.1178, 0.2427, 0.0001047), (-0.1139, 0.2336, 0.09773), (-0.1059, 0.2263, 0.1267), (-0.1041, 0.2266, 0.1057), (-0.09117, 0.2116, 0.202), (0.01696, 0.1356, 0.2747), (0.053, 0.1108, 0.2925), (0.07528, 0.09607, 0.2929), (0.06234, 0.04202, 0.3077), (0.05191, -0.0007548, 0.3189), (0.01949, -0.09006, 0.3065), (-0.0002536, 0.1494, 0.2386), (0.01186, -0.1047, 0.2966), (-0.0002897, -0.1198, 0.272), (-0.08426, 0.2062, 0.2146), (-0.01524, 0.1581, 0.2557), (-0.1206, 0.2453, -0.01204), (-0.1223, 0.2447, 0.01291), (-0.07379, 0.2261, -0.1841), (-0.1284, 0.2533, -0.05492), (-0.127, 0.2517, -0.04382), (-0.1348, 0.2499, 0.05857), (-0.1285, 0.2476, 0.03166), (-0.1, -0.2638, 0.09151), (-0.1069, -0.2675, 0.08471), (-0.0002897, -0.1198, 0.272), (-0.01643, -0.1641, 0.2656), (-0.03825, -0.2063, 0.2378), (-0.07296, -0.2602, 0.1791), (-0.09595, -0.2662, 0.108), (-0.08511, -0.269, 0.1476), (-0.1558, -0.2354, -0.1278), (-0.1523, -0.2058, -0.1481), (-0.153, -0.2701, -0.08061), (-0.1497, -0.2756, -0.06349), (-0.1371, -0.27, -0.02698), (-0.1331, -0.2673, -0.01653), (-0.1278, -0.2627, -0.003546), (-0.1254, -0.2669, 0.009079), (-0.1178, -0.2766, 0.04556), (-0.09115, 0.1129, -0.2861), (-0.1202, 0.03483, -0.2998), (-0.1326, -0.002821, -0.3008), (-0.1565, -0.1146, -0.2605), (-0.0402, 0.2049, -0.2137), (-0.1595, -0.1898, -0.1894), (-0.1576, -0.1954, -0.1773), (-0.09347, 0.2344, -0.115), (-0.09605, 0.2349, -0.09727), (-0.1045, 0.2399, -0.08884), (-0.1284, 0.2533, -0.05492), (-0.1223, 0.2447, 0.01291), (-0.1178, 0.2427, 0.0001047), (-0.1139, 0.2336, 0.09773), (-0.1041, 0.2266, 0.1057), (-0.1059, 0.2263, 0.1267), (-0.09117, 0.2116, 0.202), (0.01696, 0.1356, 0.2747), (0.053, 0.1108, 0.2925), (0.07528, 0.09607, 0.2929), (0.06234, 0.04202, 0.3077), (0.05191, -0.0007548, 0.3189), (0.01949, -0.09006, 0.3065), (-0.0002536, 0.1494, 0.2386), (0.01186, -0.1047, 0.2966), (-0.08426, 0.2062, 0.2146), (-0.01524, 0.1581, 0.2557), (-0.1206, 0.2453, -0.01204), (-0.07379, 0.2261, -0.1841), (-0.127, 0.2517, -0.04382), (-0.1348, 0.2499, 0.05857), (-0.1285, 0.2476, 0.03166)], [], [(21, 22, 0, 1), (22, 166, 172, 0), (23, 24, 7, 8), (25, 28, 5, 6), (29, 31, 3, 4), (24, 25, 6, 7), (28, 29, 4, 5), (31, 164, 163, 3), (48, 51, 12, 13), (52, 55, 10, 11), (59, 48, 13, 14), (51, 52, 11, 12), (55, 56, 9, 10), (58, 59, 14, 15), (37, 40, 19, 20), (41, 44, 17, 18), (45, 158, 157, 16), (40, 41, 18, 19), (44, 45, 16, 17), (1, 0, 30, 27), (77, 78, 29, 28), (61, 76, 25, 24), (0, 172, 175, 30), (78, 174, 165, 31, 29), (2, 1, 27, 26), (76, 77, 28, 25), (20, 19, 34, 105, 155), (17, 16, 33, 32), (75, 74, 153, 100), (19, 18, 35, 34), (16, 157, 156, 33), (74, 177, 153), (18, 17, 32, 35), (11, 10, 46, 43), (69, 68, 45, 44), (13, 12, 42, 39), (71, 70, 41, 40), (15, 14, 38, 36), (73, 72, 37, 92, 142), (10, 9, 47, 46), (68, 159, 158, 45), (12, 11, 43, 42), (70, 69, 44, 41), (14, 13, 39, 38), (72, 71, 40, 37), (8, 7, 60, 57), (63, 62, 59, 58), (3, 163, 162, 54), (64, 179, 180, 56, 55), (5, 4, 53, 50), (66, 65, 52, 51), (7, 6, 49, 60), (62, 67, 48, 59), (4, 3, 54, 53), (65, 64, 55, 52), (6, 5, 50, 49), (67, 66, 51, 48), (9, 56, 160, 161), (47, 9, 161, 176), (27, 30, 78, 77), (30, 175, 174, 78), (26, 27, 77, 76), (57, 60, 62, 63), (54, 162, 179, 64), (50, 53, 65, 66), (60, 49, 67, 62), (53, 54, 64, 65), (49, 50, 66, 67), (56, 180, 160), (43, 46, 68, 69), (39, 42, 70, 71), (36, 38, 72, 73), (46, 47, 178, 159, 68), (42, 43, 69, 70), (38, 39, 71, 72), (32, 33, 74, 75), (34, 35, 151, 152), (33, 156, 177, 74), (35, 32, 75, 101, 151), (8, 57, 133, 132), (63, 58, 82, 83), (58, 15, 79, 82), (15, 36, 80, 79), (73, 142, 143), (36, 73, 143, 144, 80), (23, 8, 132, 138), (57, 63, 83, 133), (79, 80, 145, 146), (83, 82, 147, 148), (133, 83, 148), (80, 144, 145), (82, 79, 146, 147), (141, 90, 154, 103, 102, 150, 149, 104, 116, 169), (100, 101, 75), (173, 119, 21, 1, 2), (155, 91, 20), (176, 178, 47), (137, 136, 61), (89, 137, 61, 24, 23), (170, 117, 168, 167, 22, 21), (136, 84, 26, 76, 61), (167, 166, 22), (104, 127, 106, 107, 108, 128, 129, 125, 109, 126, 131, 130, 110, 112, 111, 113, 123, 124, 120, 114, 115, 116), (169, 118, 171, 121, 134, 135, 86, 85, 139, 88, 87, 81, 99, 98, 97, 96, 95, 94, 93, 140, 141), (165, 164, 31), (138, 89, 23), (122, 173, 2), (91, 92, 37, 20), (84, 122, 2, 26), (152, 105, 34), (119, 170, 21)])
_k = set([(81, 87), (81, 99), (84, 122), (84, 136), (85, 86), (85, 139), (86, 135), (87, 88), (88, 139), (89, 137), (89, 138), (90, 141), (90, 154), (91, 92), (91, 155), (92, 142), (93, 94), (93, 140), (94, 95), (95, 96), (96, 97), (97, 98), (98, 99), (100, 101), (100, 153), (101, 151), (102, 103), (102, 150), (103, 154), (104, 127), (104, 149), (105, 152), (105, 155), (106, 107), (106, 127), (107, 108), (108, 128), (109, 125), (109, 126), (110, 112), (110, 130), (111, 112), (111, 113), (113, 123), (114, 115), (114, 120), (115, 116), (116, 169), (117, 168), (117, 170), (118, 169), (118, 171), (119, 170), (119, 173), (120, 124), (121, 134), (121, 171), (122, 173), (123, 124), (125, 129), (126, 131), (128, 129), (130, 131), (132, 133), (132, 138), (133, 148), (134, 135), (136, 137), (140, 141), (142, 143), (143, 144), (144, 145), (145, 146), (146, 147), (147, 148), (149, 150), (151, 152), (153, 177), (156, 157), (156, 177), (157, 158), (158, 159), (159, 178), (160, 161), (160, 180), (161, 176), (162, 163), (162, 179), (163, 164), (164, 165), (165, 174), (166, 167), (166, 172), (167, 168), (172, 175), (174, 175), (176, 178), (179, 180)])
me_bumpkin_cell_002.attributes.new('sharp_edge', 'BOOLEAN', 'EDGE').data.foreach_set('value', [ (min(e.vertices), max(e.vertices)) in _k for e in me_bumpkin_cell_002.edges])
_uv = me_bumpkin_cell_002.uv_layers.new(name='UVMap')
_uv.uv.foreach_set('vector', [0.2609, 0.5, 0.2609, 0.625, 0.25, 0.625, 0.25, 0.5, 0.2609, 0.625, 0.2609, 0.6616, 0.25, 0.6969, 0.25, 0.625, 0.139, 0.125, 0.139, 0.25, 0.125, 0.25, 0.125, 0.125, 0.139, 0.375, 0.139, 0.5, 0.125, 0.5, 0.125, 0.375, 0.139, 0.625, 0.139, 0.75, 0.125, 0.75, 0.125, 0.625, 0.139, 0.25, 0.139, 0.375, 0.125, 0.375, 0.125, 0.25, 0.139, 0.5, 0.139, 0.625, 0.125, 0.625, 0.125, 0.5, 0.139, 0.75, 0.139, 0.8277, 0.125, 0.8478, 0.125, 0.75, 0.01747, 0.375, 0.01747, 0.5, 0.0, 0.5, 0.0, 0.375, 0.01747, 0.625, 0.01747, 0.75, 0.0, 0.75, 0.0, 0.625, 0.01747, 0.25, 0.01747, 0.375, 0.0, 0.375, 0.0, 0.25, 0.01747, 0.5, 0.01747, 0.625, 0.0, 0.625, 0.0, 0.5, 0.01747, 0.75, 0.01747, 0.875, 0.0, 0.875, 0.0, 0.75, 0.01747, 0.125, 0.01747, 0.25, 0.0, 0.25, 0.0, 0.125, 0.89, 0.25, 0.89, 0.375, 0.875, 0.375, 0.875, 0.25, 0.89, 0.5, 0.89, 0.625, 0.875, 0.625, 0.875, 0.5, 0.89, 0.75, 0.89, 0.8686, 0.875, 0.8675, 0.875, 0.75, 0.89, 0.375, 0.89, 0.5, 0.875, 0.5, 0.875, 0.375, 0.89, 0.625, 0.89, 0.75, 0.875, 0.75, 0.875, 0.625, 0.25, 0.5, 0.25, 0.625, 0.2396, 0.625, 0.2396, 0.5, 0.1893, 0.5, 0.1893, 0.625, 0.139, 0.625, 0.139, 0.5, 0.1893, 0.25, 0.1893, 0.375, 0.139, 0.375, 0.139, 0.25, 0.25, 0.625, 0.25, 0.6969, 0.2396, 0.6922, 0.2396, 0.625, 0.1893, 0.625, 0.1893, 0.7406, 0.1812, 0.75, 0.139, 0.75, 0.139, 0.625, 0.25, 0.375, 0.25, 0.5, 0.2396, 0.5, 0.2396, 0.375, 0.1893, 0.375, 0.1893, 0.5, 0.139, 0.5, 0.139, 0.375, 0.875, 0.25, 0.875, 0.375, 0.8586, 0.375, 0.8586, 0.2642, 0.8634, 0.25, 0.875, 0.625, 0.875, 0.75, 0.8586, 0.75, 0.8586, 0.625, 0.8117, 0.625, 0.8117, 0.75, 0.7804, 0.75, 0.7998, 0.625, 0.875, 0.375, 0.875, 0.5, 0.8586, 0.5, 0.8586, 0.375, 0.875, 0.75, 0.875, 0.8675, 0.8586, 0.852, 0.8586, 0.75, 0.8117, 0.75, 0.8117, 0.7875, 0.7804, 0.75, 0.875, 0.5, 0.875, 0.625, 0.8586, 0.625, 0.8586, 0.5, 1.0, 0.625, 1.0, 0.75, 0.9831, 0.75, 0.9831, 0.625, 0.9366, 0.625, 0.9366, 0.75, 0.89, 0.75, 0.89, 0.625, 1.0, 0.375, 1.0, 0.5, 0.9831, 0.5, 0.9831, 0.375, 0.9366, 0.375, 0.9366, 0.5, 0.89, 0.5, 0.89, 0.375, 1.0, 0.125, 1.0, 0.25, 0.9831, 0.25, 0.9831, 0.125, 0.9366, 0.125, 0.9366, 0.25, 0.89, 0.25, 0.89, 0.1795, 0.9214, 0.125, 1.0, 0.75, 1.0, 0.875, 0.9831, 0.875, 0.9831, 0.75, 0.9366, 0.75, 0.9366, 0.8706, 0.89, 0.8686, 0.89, 0.75, 1.0, 0.5, 1.0, 0.625, 0.9831, 0.625, 0.9831, 0.5, 0.9366, 0.5, 0.9366, 0.625, 0.89, 0.625, 0.89, 0.5, 1.0, 0.25, 1.0, 0.375, 0.9831, 0.375, 0.9831, 0.25, 0.9366, 0.25, 0.9366, 0.375, 0.89, 0.375, 0.89, 0.25, 0.125, 0.125, 0.125, 0.25, 0.1105, 0.25, 0.1105, 0.125, 0.06401, 0.125, 0.06401, 0.25, 0.01747, 0.25, 0.01747, 0.125, 0.125, 0.75, 0.125, 0.8478, 0.1105, 0.8496, 0.1105, 0.75, 0.06401, 0.75, 0.06401, 0.8601, 0.03786, 0.875, 0.01747, 0.875, 0.01747, 0.75, 0.125, 0.5, 0.125, 0.625, 0.1105, 0.625, 0.1105, 0.5, 0.06401, 0.5, 0.06401, 0.625, 0.01747, 0.625, 0.01747, 0.5, 0.125, 0.25, 0.125, 0.375, 0.1105, 0.375, 0.1105, 0.25, 0.06401, 0.25, 0.06401, 0.375, 0.01747, 0.375, 0.01747, 0.25, 0.125, 0.625, 0.125, 0.75, 0.1105, 0.75, 0.1105, 0.625, 0.06401, 0.625, 0.06401, 0.75, 0.01747, 0.75, 0.01747, 0.625, 0.125, 0.375, 0.125, 0.5, 0.1105, 0.5, 0.1105, 0.375, 0.06401, 0.375, 0.06401, 0.5, 0.01747, 0.5, 0.01747, 0.375, 0.0, 0.875, 0.01747, 0.875, 0.01747, 0.875, 0.0, 0.875, 0.9831, 0.875, 1.0, 0.875, 1.0, 0.875, 0.9831, 0.875, 0.2396, 0.5, 0.2396, 0.625, 0.1893, 0.625, 0.1893, 0.5, 0.2396, 0.625, 0.2396, 0.6922, 0.1893, 0.7406, 0.1893, 0.625, 0.2396, 0.375, 0.2396, 0.5, 0.1893, 0.5, 0.1893, 0.375, 0.1105, 0.125, 0.1105, 0.25, 0.06401, 0.25, 0.06401, 0.125, 0.1105, 0.75, 0.1105, 0.8496, 0.06401, 0.8601, 0.06401, 0.75, 0.1105, 0.5, 0.1105, 0.625, 0.06401, 0.625, 0.06401, 0.5, 0.1105, 0.25, 0.1105, 0.375, 0.06401, 0.375, 0.06401, 0.25, 0.1105, 0.625, 0.1105, 0.75, 0.06401, 0.75, 0.06401, 0.625, 0.1105, 0.375, 0.1105, 0.5, 0.06401, 0.5, 0.06401, 0.375, 0.01747, 0.875, 0.03786, 0.875, 0.01747, 0.875, 0.9831, 0.625, 0.9831, 0.75, 0.9366, 0.75, 0.9366, 0.625, 0.9831, 0.375, 0.9831, 0.5, 0.9366, 0.5, 0.9366, 0.375, 0.9831, 0.125, 0.9831, 0.25, 0.9366, 0.25, 0.9366, 0.125, 0.9831, 0.75, 0.9831, 0.875, 0.9479, 0.875, 0.9366, 0.8706, 0.9366, 0.75, 0.9831, 0.5, 0.9831, 0.625, 0.9366, 0.625, 0.9366, 0.5, 0.9831, 0.25, 0.9831, 0.375, 0.9366, 0.375, 0.9366, 0.25, 0.8586, 0.625, 0.8586, 0.75, 0.8117, 0.75, 0.8117, 0.625, 0.8586, 0.375, 0.8586, 0.5, 0.8172, 0.5, 0.8346, 0.375, 0.8586, 0.75, 0.8586, 0.852, 0.8117, 0.7875, 0.8117, 0.75, 0.8586, 0.5, 0.8586, 0.625, 0.8117, 0.625, 0.8117, 0.5405, 0.8172, 0.5, 0.125, 0.125, 0.1105, 0.125, 0.1105, 0.125, 0.125, 0.125, 0.06401, 0.125, 0.01747, 0.125, 0.01747, 0.125, 0.06401, 0.125, 0.01747, 0.125, 0.0, 0.125, 0.0, 0.125, 0.01747, 0.125, 1.0, 0.125, 0.9831, 0.125, 0.9831, 0.125, 1.0, 0.125, 0.9366, 0.125, 0.9214, 0.125, 0.9366, 0.125, 0.9831, 0.125, 0.9366, 0.125, 0.9366, 0.125, 0.972, 0.125, 0.9831, 0.125, 0.139, 0.125, 0.125, 0.125, 0.125, 0.125, 0.139, 0.125, 0.1105, 0.125, 0.06401, 0.125, 0.06401, 0.125, 0.1105, 0.125, 1.0, 0.125, 0.9831, 0.125, 0.9831, 0.125, 1.0, 0.125, 0.06401, 0.125, 0.01747, 0.125, 0.01747, 0.125, 0.06401, 0.125, 0.1105, 0.125, 0.06401, 0.125, 0.06401, 0.125, 0.9831, 0.125, 0.972, 0.125, 0.9831, 0.125, 0.01747, 0.125, 0.0, 0.125, 0.0, 0.125, 0.01747, 0.125, 0.3019, 0.299, 0.3071, 0.2608, 0.3123, 0.2446, 0.4177, 0.1494, 0.5993, 0.09542, 0.666, 0.09665, 0.8087, 0.1151, 1.0, 0.2137, 1.0, 0.8907, 0.9104, 0.9104, 0.7998, 0.625, 0.8117, 0.5405, 0.8117, 0.625, 0.2567, 0.375, 0.2609, 0.3958, 0.2609, 0.5, 0.25, 0.5, 0.25, 0.375, 0.8634, 0.25, 0.875, 0.2145, 0.875, 0.25, 0.9831, 0.875, 0.9479, 0.875, 0.9831, 0.875, 0.1893, 0.157, 0.2247, 0.25, 0.1893, 0.25, 0.168, 0.125, 0.1893, 0.157, 0.1893, 0.25, 0.139, 0.25, 0.139, 0.125, 0.2765, 0.5, 0.2826, 0.548, 0.2907, 0.6074, 0.2793, 0.625, 0.2609, 0.625, 0.2609, 0.5, 0.2247, 0.25, 0.2396, 0.2991, 0.2396, 0.375, 0.1893, 0.375, 0.1893, 0.25, 0.2793, 0.625, 0.2609, 0.6616, 0.2609, 0.625, 0.2137, 0.2137, 0.2518, 0.1631, 0.3444, 0.1785, 0.3681, 0.1878, 0.3794, 0.1764, 0.4249, 0.1529, 0.4398, 0.1653, 0.4824, 0.2062, 0.4986, 0.2224, 0.5158, 0.2236, 0.5409, 0.2257, 0.577, 0.2348, 0.6294, 0.3133, 0.6401, 0.3414, 0.6683, 0.3554, 0.7692, 0.4509, 0.786, 0.4766, 0.841, 0.6619, 0.818, 0.6801, 0.8663, 0.7481, 0.8901, 0.8417, 0.8907, 0.8907, 1.0, 0.9104, 0.8796, 0.8052, 0.6765, 0.5855, 0.6536, 0.5494, 0.6494, 0.5122, 0.549, 0.4033, 0.4823, 0.2994, 0.4283, 0.1668, 0.4486, 0.1449, 0.5085, 0.1517, 0.5365, 0.1576, 0.5402, 0.149, 0.5666, 0.1261, 0.6393, 0.1499, 0.6665, 0.1602, 0.6727, 0.149, 0.6799, 0.1422, 0.7149, 0.1283, 0.7514, 0.1418, 0.9, 0.2271, 1.0, 0.2999, 0.1812, 0.75, 0.139, 0.8277, 0.139, 0.75, 0.139, 0.125, 0.168, 0.125, 0.139, 0.125, 0.25, 0.3445, 0.2567, 0.375, 0.25, 0.375, 0.8755, 0.2132, 0.89, 0.1795, 0.89, 0.25, 0.875, 0.25, 0.2396, 0.2991, 0.25, 0.3445, 0.25, 0.375, 0.2396, 0.375, 0.8346, 0.375, 0.8586, 0.2642, 0.8586, 0.375, 0.2609, 0.3958, 0.2765, 0.5, 0.2609, 0.5])
me_bumpkin_cell_002.materials.append(mat_material_001)
me_bumpkin_cell_002.materials.append(mat_material_002)
me_bumpkin_cell_002.use_remesh_fix_poles = True
me_bumpkin_cell_002.use_remesh_preserve_attributes = False
me_bumpkin_cell_002.use_mirror_vertex_groups = False
me_bumpkin_cell_002.update()

# ---- objects
ob_bumpkin_cell = bpy.data.objects.new('Bumpkin_cell', me_bumpkin_cell_006)
ob_bumpkin_cell_001 = bpy.data.objects.new('Bumpkin_cell.001', me_bumpkin_cell_007)
ob_bumpkin_cell_002 = bpy.data.objects.new('Bumpkin_cell.002', me_bumpkin_cell_002)

# ---- transforms, parenting, visibility, modifiers, constraints
ob_bumpkin_cell.location = (0.0, 0.0, 0.2883)
ob_bumpkin_cell.rotation_euler = (1.571, -0.0, 0.0)
ob_bumpkin_cell.lineart.crease_threshold = 0.0
ob_bumpkin_cell_001.location = (0.0, 0.0, 0.2883)
ob_bumpkin_cell_001.rotation_euler = (1.571, -0.0, 0.0)
ob_bumpkin_cell_001.lineart.crease_threshold = 0.0
ob_bumpkin_cell_002.location = (0.0, 0.0, 0.2883)
ob_bumpkin_cell_002.rotation_euler = (1.571, -0.0, 0.0)
ob_bumpkin_cell_002.lineart.crease_threshold = 0.0

# ---- collection membership
col_collection.objects.link(ob_bumpkin_cell)
col_collection.objects.link(ob_bumpkin_cell_001)
col_collection.objects.link(ob_bumpkin_cell_002)

# ---- scene / render settings (as saved in the file)
scene.frame_start = 1; scene.frame_end = 250; scene.frame_set(1)
scene.render.engine = 'BLENDER_EEVEE_NEXT'
scene.cycles.use_denoising = False
scene.cycles.samples = 128
scene.cycles.sampling_pattern = 'TABULATED_SOBOL'
scene.cycles.use_adaptive_sampling = False
scene.cycles.use_light_tree = False
scene.view_settings.view_transform = 'Filmic'
bpy.context.view_layer.update()

# ---- added for rendering (the .blend has no active camera and no usable light): camera, sun
cam_auto = bpy.data.cameras.new('AutoCamera')
cam_auto.lens = 50.0
cam_auto.sensor_width = 36.0
cam_auto.clip_end = 1000.0
ob_auto_camera = bpy.data.objects.new('AutoCamera', cam_auto)
scene.collection.objects.link(ob_auto_camera)
ob_auto_camera.location = (1.04203, -1.24986, 1.1779)
ob_auto_camera.rotation_euler = (1.09748, -7.21219e-08, 0.694738)
scene.camera = ob_auto_camera
light_auto_sun = bpy.data.lights.new('AutoSun', 'SUN')
light_auto_sun.energy = 3.0
light_auto_sun.angle = 0.0523599
ob_auto_sun = bpy.data.objects.new('AutoSun', light_auto_sun)
scene.collection.objects.link(ob_auto_sun)
ob_auto_sun.rotation_euler = (0.872665, 0.174533, 0.523599)
bpy.context.view_layer.update()
